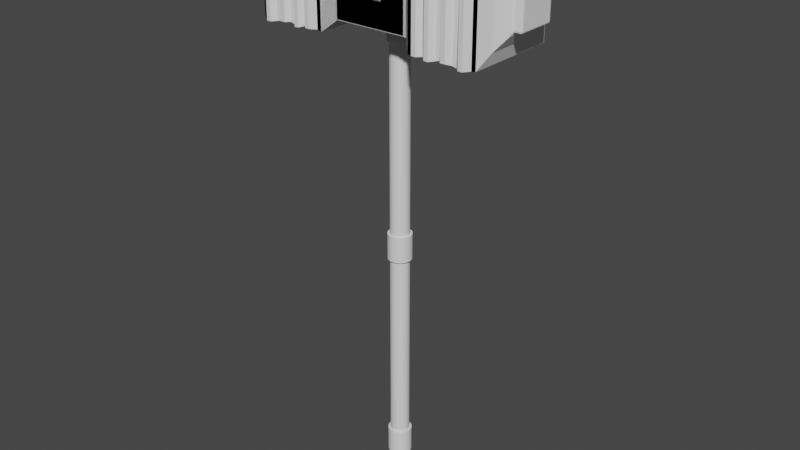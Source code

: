 # Source: hammer.blend  (saved by Blender 3.5.10; exported with 4.5.12 LTS)
import bpy
from mathutils import Matrix  # noqa: F401  (used for matrix-valued properties, if any)

bpy.ops.wm.read_factory_settings(use_empty=True)
scene = bpy.context.scene
scene.name = 'Scene'

# ---- world
world_world = bpy.data.worlds.new('World'); scene.world = world_world
world_world.use_nodes = True; world_world.node_tree.nodes.clear()
_N = world_world.node_tree.nodes; _L = world_world.node_tree.links
n0 = _N.new('ShaderNodeOutputWorld'); n0.name = 'World Output'; n0.location = (300, 300)
n1 = _N.new('ShaderNodeBackground'); n1.name = 'Background'; n1.location = (10, 300)
n1.inputs[0].default_value = (0.05088, 0.05088, 0.05088, 1.0)
_L.new(n1.outputs[0], n0.inputs[0])
n0.is_active_output = True
world_world.color = (0.05088, 0.05088, 0.05088)
world_world.use_sun_shadow = False
world_world.sun_shadow_jitter_overblur = 0.0

# ---- meshes
me_cylinder = bpy.data.meshes.new('Cylinder')
me_cylinder.from_pydata([(0.0, 1.0, -1.0), (0.0, 1.0, 1.0), (0.1951, 0.9808, -1.0), (0.1951, 0.9808, 1.0), (0.3827, 0.9239, -1.0), (0.3827, 0.9239, 1.0), (0.5556, 0.8315, -1.0), (0.5556, 0.8315, 1.0), (0.7071, 0.7071, -1.0), (0.7071, 0.7071, 1.0), (0.8315, 0.5556, -1.0), (0.8315, 0.5556, 1.0), (0.9239, 0.3827, -1.0), (0.9239, 0.3827, 1.0), (0.9808, 0.1951, -1.0), (0.9808, 0.1951, 1.0), (1.0, 0.0, -1.0), (1.0, 0.0, 1.0), (0.9808, -0.1951, -1.0), (0.9808, -0.1951, 1.0), (0.9239, -0.3827, -1.0), (0.9239, -0.3827, 1.0), (0.8315, -0.5556, -1.0), (0.8315, -0.5556, 1.0), (0.7071, -0.7071, -1.0), (0.7071, -0.7071, 1.0), (0.5556, -0.8315, -1.0), (0.5556, -0.8315, 1.0), (0.3827, -0.9239, -1.0), (0.3827, -0.9239, 1.0), (0.1951, -0.9808, -1.0), (0.1951, -0.9808, 1.0), (0.0, -1.0, -1.0), (0.0, -1.0, 1.0), (-0.1951, -0.9808, -1.0), (-0.1951, -0.9808, 1.0), (-0.3827, -0.9239, -1.0), (-0.3827, -0.9239, 1.0), (-0.5556, -0.8315, -1.0), (-0.5556, -0.8315, 1.0), (-0.7071, -0.7071, -1.0), (-0.7071, -0.7071, 1.0), (-0.8315, -0.5556, -1.0), (-0.8315, -0.5556, 1.0), (-0.9239, -0.3827, -1.0), (-0.9239, -0.3827, 1.0), (-0.9808, -0.1951, -1.0), (-0.9808, -0.1951, 1.0), (-1.0, 0.0, -1.0), (-1.0, 0.0, 1.0), (-0.9808, 0.1951, -1.0), (-0.9808, 0.1951, 1.0), (-0.9239, 0.3827, -1.0), (-0.9239, 0.3827, 1.0), (-0.8315, 0.5556, -1.0), (-0.8315, 0.5556, 1.0), (-0.7071, 0.7071, -1.0), (-0.7071, 0.7071, 1.0), (-0.5556, 0.8315, -1.0), (-0.5556, 0.8315, 1.0), (-0.3827, 0.9239, -1.0), (-0.3827, 0.9239, 1.0), (-0.1951, 0.9808, -1.0), (-0.1951, 0.9808, 1.0), (-5.031e-07, 0.4169, -1.043), (0.08133, 0.4089, -1.043), (0.1595, 0.3852, -1.043), (0.2316, 0.3466, -1.043), (0.2948, 0.2948, -1.043), (0.3466, 0.2316, -1.043), (0.3852, 0.1595, -1.043), (0.4089, 0.08133, -1.043), (0.4169, -2.715e-09, -1.043), (0.4089, -0.08133, -1.043), (0.3852, -0.1595, -1.043), (0.3466, -0.2316, -1.043), (0.2948, -0.2948, -1.043), (0.2316, -0.3466, -1.043), (0.1595, -0.3852, -1.043), (0.08133, -0.4089, -1.043), (-5.031e-07, -0.4169, -1.043), (-0.08133, -0.4089, -1.043), (-0.1595, -0.3852, -1.043), (-0.2316, -0.3466, -1.043), (-0.2948, -0.2948, -1.043), (-0.3466, -0.2316, -1.043), (-0.3852, -0.1595, -1.043), (-0.4089, -0.08133, -1.043), (-0.4169, -2.715e-09, -1.043), (-0.4089, 0.08133, -1.043), (-0.3852, 0.1595, -1.043), (-0.3466, 0.2316, -1.043), (-0.2948, 0.2948, -1.043), (-0.2316, 0.3466, -1.043), (-0.1595, 0.3852, -1.043), (-0.08133, 0.4089, -1.043)], [], [(0, 1, 3, 2), (2, 3, 5, 4), (4, 5, 7, 6), (6, 7, 9, 8), (8, 9, 11, 10), (10, 11, 13, 12), (12, 13, 15, 14), (14, 15, 17, 16), (16, 17, 19, 18), (18, 19, 21, 20), (20, 21, 23, 22), (22, 23, 25, 24), (24, 25, 27, 26), (26, 27, 29, 28), (28, 29, 31, 30), (30, 31, 33, 32), (32, 33, 35, 34), (34, 35, 37, 36), (36, 37, 39, 38), (38, 39, 41, 40), (40, 41, 43, 42), (42, 43, 45, 44), (44, 45, 47, 46), (46, 47, 49, 48), (48, 49, 51, 50), (50, 51, 53, 52), (52, 53, 55, 54), (54, 55, 57, 56), (56, 57, 59, 58), (58, 59, 61, 60), (3, 1, 63, 61, 59, 57, 55, 53, 51, 49, 47, 45, 43, 41, 39, 37, 35, 33, 31, 29, 27, 25, 23, 21, 19, 17, 15, 13, 11, 9, 7, 5), (60, 61, 63, 62), (62, 63, 1, 0), (10, 12, 70, 69), (64, 65, 66, 67, 68, 69, 70, 71, 72, 73, 74, 75, 76, 77, 78, 79, 80, 81, 82, 83, 84, 85, 86, 87, 88, 89, 90, 91, 92, 93, 94, 95), (28, 30, 79, 78), (46, 48, 88, 87), (2, 4, 66, 65), (20, 22, 75, 74), (38, 40, 84, 83), (56, 58, 93, 92), (12, 14, 71, 70), (30, 32, 80, 79), (48, 50, 89, 88), (4, 6, 67, 66), (22, 24, 76, 75), (40, 42, 85, 84), (58, 60, 94, 93), (14, 16, 72, 71), (32, 34, 81, 80), (50, 52, 90, 89), (6, 8, 68, 67), (24, 26, 77, 76), (42, 44, 86, 85), (60, 62, 95, 94), (16, 18, 73, 72), (34, 36, 82, 81), (52, 54, 91, 90), (8, 10, 69, 68), (26, 28, 78, 77), (0, 2, 65, 64), (44, 46, 87, 86), (62, 0, 64, 95), (18, 20, 74, 73), (36, 38, 83, 82), (54, 56, 92, 91)])
_uv = me_cylinder.uv_layers.new(name='UVMap')
_uv.uv.foreach_set('vector', [1.0, 0.5, 1.0, 1.0, 0.9688, 1.0, 0.9688, 0.5, 0.9688, 0.5, 0.9688, 1.0, 0.9375, 1.0, 0.9375, 0.5, 0.9375, 0.5, 0.9375, 1.0, 0.9062, 1.0, 0.9062, 0.5, 0.9062, 0.5, 0.9062, 1.0, 0.875, 1.0, 0.875, 0.5, 0.875, 0.5, 0.875, 1.0, 0.8438, 1.0, 0.8438, 0.5, 0.8438, 0.5, 0.8438, 1.0, 0.8125, 1.0, 0.8125, 0.5, 0.8125, 0.5, 0.8125, 1.0, 0.7812, 1.0, 0.7812, 0.5, 0.7812, 0.5, 0.7812, 1.0, 0.75, 1.0, 0.75, 0.5, 0.75, 0.5, 0.75, 1.0, 0.7188, 1.0, 0.7188, 0.5, 0.7188, 0.5, 0.7188, 1.0, 0.6875, 1.0, 0.6875, 0.5, 0.6875, 0.5, 0.6875, 1.0, 0.6562, 1.0, 0.6562, 0.5, 0.6562, 0.5, 0.6562, 1.0, 0.625, 1.0, 0.625, 0.5, 0.625, 0.5, 0.625, 1.0, 0.5938, 1.0, 0.5938, 0.5, 0.5938, 0.5, 0.5938, 1.0, 0.5625, 1.0, 0.5625, 0.5, 0.5625, 0.5, 0.5625, 1.0, 0.5312, 1.0, 0.5312, 0.5, 0.5312, 0.5, 0.5312, 1.0, 0.5, 1.0, 0.5, 0.5, 0.5, 0.5, 0.5, 1.0, 0.4688, 1.0, 0.4688, 0.5, 0.4688, 0.5, 0.4688, 1.0, 0.4375, 1.0, 0.4375, 0.5, 0.4375, 0.5, 0.4375, 1.0, 0.4062, 1.0, 0.4062, 0.5, 0.4062, 0.5, 0.4062, 1.0, 0.375, 1.0, 0.375, 0.5, 0.375, 0.5, 0.375, 1.0, 0.3438, 1.0, 0.3438, 0.5, 0.3438, 0.5, 0.3438, 1.0, 0.3125, 1.0, 0.3125, 0.5, 0.3125, 0.5, 0.3125, 1.0, 0.2812, 1.0, 0.2812, 0.5, 0.2812, 0.5, 0.2812, 1.0, 0.25, 1.0, 0.25, 0.5, 0.25, 0.5, 0.25, 1.0, 0.2188, 1.0, 0.2188, 0.5, 0.2188, 0.5, 0.2188, 1.0, 0.1875, 1.0, 0.1875, 0.5, 0.1875, 0.5, 0.1875, 1.0, 0.1562, 1.0, 0.1562, 0.5, 0.1562, 0.5, 0.1562, 1.0, 0.125, 1.0, 0.125, 0.5, 0.125, 0.5, 0.125, 1.0, 0.09375, 1.0, 0.09375, 0.5, 0.09375, 0.5, 0.09375, 1.0, 0.0625, 1.0, 0.0625, 0.5, 0.2968, 0.4854, 0.25, 0.49, 0.2032, 0.4854, 0.1582, 0.4717, 0.1167, 0.4496, 0.08029, 0.4197, 0.05045, 0.3833, 0.02827, 0.3418, 0.01461, 0.2968, 0.01, 0.25, 0.01461, 0.2032, 0.02827, 0.1582, 0.05045, 0.1167, 0.08029, 0.08029, 0.1167, 0.05045, 0.1582, 0.02827, 0.2032, 0.01461, 0.25, 0.01, 0.2968, 0.01461, 0.3418, 0.02827, 0.3833, 0.05045, 0.4197, 0.08029, 0.4496, 0.1167, 0.4717, 0.1582, 0.4854, 0.2032, 0.49, 0.25, 0.4854, 0.2968, 0.4717, 0.3418, 0.4496, 0.3833, 0.4197, 0.4197, 0.3833, 0.4496, 0.3418, 0.4717, 0.0625, 0.5, 0.0625, 1.0, 0.03125, 1.0, 0.03125, 0.5, 0.03125, 0.5, 0.03125, 1.0, 0.0, 1.0, 0.0, 0.5, 0.8438, 0.5, 0.8125, 0.5, 0.8125, 0.5, 0.8438, 0.5, 0.75, 0.49, 0.7968, 0.4854, 0.8418, 0.4717, 0.8833, 0.4496, 0.9197, 0.4197, 0.9496, 0.3833, 0.9717, 0.3418, 0.9854, 0.2968, 0.99, 0.25, 0.9854, 0.2032, 0.9717, 0.1582, 0.9496, 0.1167, 0.9197, 0.08029, 0.8833, 0.05045, 0.8418, 0.02827, 0.7968, 0.01461, 0.75, 0.01, 0.7032, 0.01461, 0.6582, 0.02827, 0.6167, 0.05045, 0.5803, 0.08029, 0.5504, 0.1167, 0.5283, 0.1582, 0.5146, 0.2032, 0.51, 0.25, 0.5146, 0.2968, 0.5283, 0.3418, 0.5504, 0.3833, 0.5803, 0.4197, 0.6167, 0.4496, 0.6582, 0.4717, 0.7032, 0.4854, 0.5625, 0.5, 0.5312, 0.5, 0.5312, 0.5, 0.5625, 0.5, 0.2812, 0.5, 0.25, 0.5, 0.25, 0.5, 0.2812, 0.5, 0.9688, 0.5, 0.9375, 0.5, 0.9375, 0.5, 0.9688, 0.5, 0.6875, 0.5, 0.6562, 0.5, 0.6562, 0.5, 0.6875, 0.5, 0.4062, 0.5, 0.375, 0.5, 0.375, 0.5, 0.4062, 0.5, 0.125, 0.5, 0.09375, 0.5, 0.09375, 0.5, 0.125, 0.5, 0.8125, 0.5, 0.7812, 0.5, 0.7812, 0.5, 0.8125, 0.5, 0.5312, 0.5, 0.5, 0.5, 0.5, 0.5, 0.5312, 0.5, 0.25, 0.5, 0.2188, 0.5, 0.2188, 0.5, 0.25, 0.5, 0.9375, 0.5, 0.9062, 0.5, 0.9062, 0.5, 0.9375, 0.5, 0.6562, 0.5, 0.625, 0.5, 0.625, 0.5, 0.6562, 0.5, 0.375, 0.5, 0.3438, 0.5, 0.3438, 0.5, 0.375, 0.5, 0.09375, 0.5, 0.0625, 0.5, 0.0625, 0.5, 0.09375, 0.5, 0.7812, 0.5, 0.75, 0.5, 0.75, 0.5, 0.7812, 0.5, 0.5, 0.5, 0.4688, 0.5, 0.4688, 0.5, 0.5, 0.5, 0.2188, 0.5, 0.1875, 0.5, 0.1875, 0.5, 0.2188, 0.5, 0.9062, 0.5, 0.875, 0.5, 0.875, 0.5, 0.9062, 0.5, 0.625, 0.5, 0.5938, 0.5, 0.5938, 0.5, 0.625, 0.5, 0.3438, 0.5, 0.3125, 0.5, 0.3125, 0.5, 0.3438, 0.5, 0.0625, 0.5, 0.03125, 0.5, 0.03125, 0.5, 0.0625, 0.5, 0.75, 0.5, 0.7188, 0.5, 0.7188, 0.5, 0.75, 0.5, 0.4688, 0.5, 0.4375, 0.5, 0.4375, 0.5, 0.4688, 0.5, 0.1875, 0.5, 0.1562, 0.5, 0.1562, 0.5, 0.1875, 0.5, 0.875, 0.5, 0.8438, 0.5, 0.8438, 0.5, 0.875, 0.5, 0.5938, 0.5, 0.5625, 0.5, 0.5625, 0.5, 0.5938, 0.5, 1.0, 0.5, 0.9688, 0.5, 0.9688, 0.5, 1.0, 0.5, 0.3125, 0.5, 0.2812, 0.5, 0.2812, 0.5, 0.3125, 0.5, 0.03125, 0.5, 0.0, 0.5, 0.0, 0.5, 0.03125, 0.5, 0.7188, 0.5, 0.6875, 0.5, 0.6875, 0.5, 0.7188, 0.5, 0.4375, 0.5, 0.4062, 0.5, 0.4062, 0.5, 0.4375, 0.5, 0.1562, 0.5, 0.125, 0.5, 0.125, 0.5, 0.1562, 0.5])
me_cylinder.update()
me_cube_001 = bpy.data.meshes.new('Cube.001')
me_cube_001.from_pydata([(-0.7972, -0.7972, -0.7972), (-0.7972, -0.7972, 0.7972), (-0.7972, 0.7972, -0.7972), (-0.7972, 0.7972, 0.7972), (0.7972, -0.7972, -0.7972), (0.7972, -0.7972, 0.7972), (0.7972, 0.7972, -0.7972), (0.7972, 0.7972, 0.7972), (-1.0, 1.0, -1.0), (-1.0, -1.0, -1.0), (-1.0, -1.0, 1.0), (-1.0, 1.0, 1.0), (1.0, 1.0, 1.0), (1.0, 1.0, -1.0), (1.0, -1.0, -1.0), (1.0, -1.0, 1.0), (-1.0, 1.0, -1.0), (-1.0, -1.0, -1.0), (-1.0, -1.0, 1.0), (-1.0, 1.0, 1.0), (1.0, 1.0, 1.0), (1.0, 1.0, -1.0), (1.0, -1.0, -1.0), (1.0, -1.0, 1.0), (-1.0, 1.0, -1.0), (-1.0, -1.0, -1.0), (-1.0, -1.0, 1.0), (-1.0, 1.0, 1.0), (-1.0, 1.0, -1.0), (-1.0, -1.0, -1.0), (-1.0, -1.0, 1.0), (-1.0, 1.0, 1.0), (-1.0, 1.0, -1.0), (-1.0, -1.0, -1.0), (-1.0, -1.0, 1.0), (-1.0, 1.0, 1.0), (-1.0, 1.0, -1.0), (-1.0, -1.0, -1.0), (-1.0, -1.0, 1.0), (-1.0, 1.0, 1.0), (-1.0, 1.0, -1.0), (-1.0, -1.0, -1.0), (-1.0, -1.0, 1.0), (-1.0, 1.0, 1.0), (-1.0, 1.0, -1.0), (-1.0, -1.0, -1.0), (-1.0, -1.0, 1.0), (-1.0, 1.0, 1.0), (-2.419, 1.0, -0.99), (-2.419, -1.0, -0.99), (-2.419, -1.0, 0.977), (-2.419, 1.0, 0.977), (-2.528, -0.7232, -0.7232), (-2.528, 0.7232, -0.7232), (-2.528, -0.7232, 0.7232), (-2.528, 0.7232, 0.7232), (-2.696, 0.4712, -0.4712), (-2.72, 0.4079, -0.4316), (-2.72, 0.4171, -0.4248), (-2.72, 0.4316, -0.4079), (-2.72, 0.4248, -0.4171), (-2.703, 0.4417, -0.4486), (-2.703, 0.4486, -0.4417), (-2.708, 0.4326, -0.4326), (-2.696, -0.4712, -0.4712), (-2.72, -0.4079, -0.4316), (-2.72, -0.4171, -0.4248), (-2.703, -0.4486, -0.4417), (-2.703, -0.4417, -0.4486), (-2.708, -0.4326, -0.4326), (-2.72, -0.4316, -0.4079), (-2.72, -0.4248, -0.4171), (-2.696, -0.4712, 0.4712), (-2.72, -0.4316, 0.4079), (-2.72, -0.4248, 0.4171), (-2.703, -0.4417, 0.4486), (-2.703, -0.4486, 0.4417), (-2.708, -0.4326, 0.4326), (-2.72, -0.4079, 0.4316), (-2.72, -0.4171, 0.4248), (-2.696, 0.4712, 0.4712), (-2.72, 0.4079, 0.4316), (-2.72, 0.4171, 0.4248), (-2.703, 0.4486, 0.4417), (-2.703, 0.4417, 0.4486), (-2.708, 0.4326, 0.4326), (-2.72, 0.4316, 0.4079), (-2.72, 0.4248, 0.4171), (-2.862, -0.4126, 0.4006), (-2.862, -0.4006, 0.4126), (-2.874, -0.4006, 0.4006)], [], [(5, 4, 14, 15), (2, 0, 9, 8), (10, 11, 19, 18), (17, 18, 26, 25), (4, 6, 13, 14), (3, 2, 8, 11), (0, 1, 10, 9), (7, 5, 15, 12), (6, 7, 12, 13), (1, 3, 11, 10), (19, 16, 24, 27), (8, 9, 17, 16), (11, 8, 16, 19), (9, 10, 18, 17), (21, 20, 23, 22), (27, 24, 28, 31), (12, 15, 23, 20), (13, 12, 20, 21), (18, 19, 27, 26), (15, 14, 22, 23), (16, 17, 25, 24), (14, 13, 21, 22), (30, 31, 35, 34), (25, 26, 30, 29), (26, 27, 31, 30), (24, 25, 29, 28), (35, 32, 36, 39), (28, 29, 33, 32), (31, 28, 32, 35), (29, 30, 34, 33), (38, 39, 43, 42), (33, 34, 38, 37), (34, 35, 39, 38), (32, 33, 37, 36), (42, 43, 47, 46), (36, 37, 41, 40), (39, 36, 40, 43), (37, 38, 42, 41), (40, 41, 45, 44), (43, 40, 44, 47), (41, 42, 46, 45), (48, 49, 52, 53), (49, 50, 54, 52), (50, 51, 55, 54), (51, 48, 53, 55), (80, 72, 54, 55), (64, 56, 53, 52), (56, 80, 55, 53), (72, 64, 52, 54), (59, 62, 63, 60), (56, 61, 63, 62), (61, 57, 58, 63), (58, 60, 63), (65, 68, 69, 66), (64, 67, 69, 68), (67, 70, 71, 69), (66, 69, 71), (73, 76, 77, 74), (72, 75, 77, 76), (75, 78, 79, 77), (74, 77, 79), (81, 84, 85, 82), (80, 83, 85, 84), (83, 86, 87, 85), (82, 85, 87), (88, 89, 90), (65, 57, 61, 68), (68, 61, 56, 64), (73, 70, 67, 76), (76, 67, 64, 72), (81, 78, 75, 84), (84, 75, 72, 80), (59, 86, 83, 62), (62, 83, 80, 56)])
_uv = me_cube_001.uv_layers.new(name='UVMap')
_uv.uv.foreach_set('vector', [0.625, 0.75, 0.375, 0.75, 0.375, 0.75, 0.625, 0.75, 0.125, 0.5, 0.125, 0.75, 0.125, 0.75, 0.125, 0.5, 0.875, 0.75, 0.875, 0.5, 0.875, 0.5, 0.875, 0.75, 0.375, 1.0, 0.625, 1.0, 0.625, 1.0, 0.375, 1.0, 0.375, 0.75, 0.375, 0.5, 0.375, 0.5, 0.375, 0.75, 0.625, 0.25, 0.375, 0.25, 0.375, 0.25, 0.625, 0.25, 0.375, 1.0, 0.625, 1.0, 0.625, 1.0, 0.375, 1.0, 0.625, 0.5, 0.625, 0.75, 0.625, 0.75, 0.625, 0.5, 0.375, 0.5, 0.625, 0.5, 0.625, 0.5, 0.375, 0.5, 0.875, 0.75, 0.875, 0.5, 0.875, 0.5, 0.875, 0.75, 0.625, 0.25, 0.375, 0.25, 0.375, 0.25, 0.625, 0.25, 0.125, 0.5, 0.125, 0.75, 0.125, 0.75, 0.125, 0.5, 0.625, 0.25, 0.375, 0.25, 0.375, 0.25, 0.625, 0.25, 0.375, 1.0, 0.625, 1.0, 0.625, 1.0, 0.375, 1.0, 0.375, 0.5, 0.625, 0.5, 0.625, 0.75, 0.375, 0.75, 0.625, 0.25, 0.375, 0.25, 0.375, 0.25, 0.625, 0.25, 0.625, 0.5, 0.625, 0.75, 0.625, 0.75, 0.625, 0.5, 0.375, 0.5, 0.625, 0.5, 0.625, 0.5, 0.375, 0.5, 0.875, 0.75, 0.875, 0.5, 0.875, 0.5, 0.875, 0.75, 0.625, 0.75, 0.375, 0.75, 0.375, 0.75, 0.625, 0.75, 0.125, 0.5, 0.125, 0.75, 0.125, 0.75, 0.125, 0.5, 0.375, 0.75, 0.375, 0.5, 0.375, 0.5, 0.375, 0.75, 0.875, 0.75, 0.875, 0.5, 0.875, 0.5, 0.875, 0.75, 0.375, 1.0, 0.625, 1.0, 0.625, 1.0, 0.375, 1.0, 0.875, 0.75, 0.875, 0.5, 0.875, 0.5, 0.875, 0.75, 0.125, 0.5, 0.125, 0.75, 0.125, 0.75, 0.125, 0.5, 0.625, 0.25, 0.375, 0.25, 0.375, 0.25, 0.625, 0.25, 0.125, 0.5, 0.125, 0.75, 0.125, 0.75, 0.125, 0.5, 0.625, 0.25, 0.375, 0.25, 0.375, 0.25, 0.625, 0.25, 0.375, 1.0, 0.625, 1.0, 0.625, 1.0, 0.375, 1.0, 0.875, 0.75, 0.875, 0.5, 0.875, 0.5, 0.875, 0.75, 0.375, 1.0, 0.625, 1.0, 0.625, 1.0, 0.375, 1.0, 0.875, 0.75, 0.875, 0.5, 0.875, 0.5, 0.875, 0.75, 0.125, 0.5, 0.125, 0.75, 0.125, 0.75, 0.125, 0.5, 0.875, 0.75, 0.875, 0.5, 0.875, 0.5, 0.875, 0.75, 0.125, 0.5, 0.125, 0.75, 0.125, 0.75, 0.125, 0.5, 0.625, 0.25, 0.375, 0.25, 0.375, 0.25, 0.625, 0.25, 0.375, 1.0, 0.625, 1.0, 0.625, 1.0, 0.375, 1.0, 0.125, 0.5, 0.125, 0.75, 0.125, 0.75, 0.125, 0.5, 0.625, 0.25, 0.375, 0.25, 0.375, 0.25, 0.625, 0.25, 0.375, 1.0, 0.625, 1.0, 0.625, 1.0, 0.375, 1.0, 0.375, 0.25, 0.375, 0.0, 0.4096, 0.0346, 0.4096, 0.2154, 0.375, 0.0, 0.625, 0.0, 0.5904, 0.0346, 0.4096, 0.0346, 0.625, 0.0, 0.625, 0.25, 0.5904, 0.2154, 0.5904, 0.0346, 0.625, 0.25, 0.375, 0.25, 0.4096, 0.2154, 0.5904, 0.2154, 0.5589, 0.1839, 0.5589, 0.0661, 0.5904, 0.0346, 0.5904, 0.2154, 0.4411, 0.0661, 0.4411, 0.1839, 0.4096, 0.2154, 0.4096, 0.0346, 0.4411, 0.1839, 0.5589, 0.1839, 0.5904, 0.2154, 0.4096, 0.2154, 0.5589, 0.0661, 0.4411, 0.0661, 0.4096, 0.0346, 0.5904, 0.0346, 0.449, 0.1781, 0.4448, 0.1811, 0.4459, 0.1791, 0.4479, 0.1781, 0.4411, 0.1839, 0.4439, 0.1802, 0.4459, 0.1791, 0.4448, 0.1811, 0.4439, 0.1802, 0.4469, 0.176, 0.4469, 0.1771, 0.4459, 0.1791, 0.4469, 0.1771, 0.4479, 0.1781, 0.4459, 0.1791, 0.4469, 0.07401, 0.4439, 0.06978, 0.4459, 0.07092, 0.4469, 0.07287, 0.4411, 0.0661, 0.4448, 0.06893, 0.4459, 0.07092, 0.4439, 0.06978, 0.4448, 0.06893, 0.449, 0.0719, 0.4479, 0.0719, 0.4459, 0.07092, 0.4469, 0.07287, 0.4459, 0.07092, 0.4479, 0.0719, 0.551, 0.0719, 0.5552, 0.06893, 0.5541, 0.07092, 0.5521, 0.0719, 0.5589, 0.0661, 0.5561, 0.06978, 0.5541, 0.07092, 0.5552, 0.06893, 0.5561, 0.06978, 0.5531, 0.07401, 0.5531, 0.07287, 0.5541, 0.07092, 0.5521, 0.0719, 0.5541, 0.07092, 0.5531, 0.07287, 0.5531, 0.176, 0.5561, 0.1802, 0.5541, 0.1791, 0.5531, 0.1771, 0.5589, 0.1839, 0.5552, 0.1811, 0.5541, 0.1791, 0.5561, 0.1802, 0.5552, 0.1811, 0.551, 0.1781, 0.5521, 0.1781, 0.5541, 0.1791, 0.5531, 0.1771, 0.5541, 0.1791, 0.5521, 0.1781, 0.5501, 0.0719, 0.5531, 0.07493, 0.5501, 0.07493, 0.4469, 0.07401, 0.4469, 0.176, 0.4439, 0.1802, 0.4439, 0.06978, 0.4439, 0.06978, 0.4439, 0.1802, 0.4411, 0.1839, 0.4411, 0.0661, 0.551, 0.0719, 0.449, 0.0719, 0.4448, 0.06893, 0.5552, 0.06893, 0.5552, 0.06893, 0.4448, 0.06893, 0.4411, 0.0661, 0.5589, 0.0661, 0.5531, 0.176, 0.5531, 0.07401, 0.5561, 0.06978, 0.5561, 0.1802, 0.5561, 0.1802, 0.5561, 0.06978, 0.5589, 0.0661, 0.5589, 0.1839, 0.449, 0.1781, 0.551, 0.1781, 0.5552, 0.1811, 0.4448, 0.1811, 0.4448, 0.1811, 0.5552, 0.1811, 0.5589, 0.1839, 0.4411, 0.1839])
me_cube_001.update()
me_cube_002 = bpy.data.meshes.new('Cube.002')
me_cube_002.from_pydata([(-2.886, -0.3784, -0.3784), (-2.886, 0.3784, -0.3784), (-2.886, -0.3784, 0.3784), (-2.886, 0.3784, 0.3784)], [], [(0, 2, 3, 1)])
_uv = me_cube_002.uv_layers.new(name='UVMap')
_uv.uv.foreach_set('vector', [0.4527, 0.0777, 0.5473, 0.0777, 0.5473, 0.1723, 0.4527, 0.1723])
me_cube_002.update()
me_cube_003 = bpy.data.meshes.new('Cube.003')
me_cube_003.from_pydata([(-2.742, 0.3784, -0.4248), (-2.742, 0.4248, -0.3784), (-2.742, 0.4012, -0.4179), (-2.72, 0.4079, -0.4316), (-2.72, 0.4171, -0.4248), (-2.72, 0.4316, -0.4079), (-2.742, 0.4179, -0.4012), (-2.72, 0.4248, -0.4171), (-2.742, -0.3784, -0.4248), (-2.742, -0.4248, -0.3784), (-2.72, -0.4079, -0.4316), (-2.742, -0.4012, -0.4179), (-2.72, -0.4171, -0.4248), (-2.742, -0.4179, -0.4012), (-2.72, -0.4316, -0.4079), (-2.72, -0.4248, -0.4171), (-2.742, -0.4248, 0.3784), (-2.742, -0.3784, 0.4248), (-2.72, -0.4316, 0.4079), (-2.742, -0.4179, 0.4012), (-2.72, -0.4248, 0.4171), (-2.742, -0.4012, 0.4179), (-2.72, -0.4079, 0.4316), (-2.72, -0.4171, 0.4248), (-2.742, 0.3784, 0.4248), (-2.742, 0.4248, 0.3784), (-2.72, 0.4079, 0.4316), (-2.742, 0.4012, 0.4179), (-2.72, 0.4171, 0.4248), (-2.742, 0.4179, 0.4012), (-2.72, 0.4316, 0.4079), (-2.72, 0.4248, 0.4171), (-2.839, -0.3784, -0.4248), (-2.839, -0.4248, -0.3784), (-2.886, -0.3784, -0.3784), (-2.839, -0.4016, -0.4186), (-2.862, -0.3784, -0.4186), (-2.862, -0.4006, -0.4126), (-2.862, -0.4186, -0.3784), (-2.839, -0.4186, -0.4016), (-2.862, -0.4126, -0.4006), (-2.88, -0.3784, -0.4016), (-2.88, -0.4016, -0.3784), (-2.874, -0.4006, -0.4006), (-2.839, 0.3784, -0.4248), (-2.886, 0.3784, -0.3784), (-2.839, 0.4248, -0.3784), (-2.862, 0.3784, -0.4186), (-2.839, 0.4016, -0.4186), (-2.862, 0.4006, -0.4126), (-2.88, 0.4016, -0.3784), (-2.88, 0.3784, -0.4016), (-2.874, 0.4006, -0.4006), (-2.839, 0.4186, -0.4016), (-2.862, 0.4186, -0.3784), (-2.862, 0.4126, -0.4006), (-2.839, -0.4248, 0.3784), (-2.839, -0.3784, 0.4248), (-2.886, -0.3784, 0.3784), (-2.839, -0.4186, 0.4016), (-2.862, -0.4186, 0.3784), (-2.862, -0.4126, 0.4006), (-2.862, -0.3784, 0.4186), (-2.839, -0.4016, 0.4186), (-2.862, -0.4006, 0.4126), (-2.88, -0.4016, 0.3784), (-2.88, -0.3784, 0.4016), (-2.874, -0.4006, 0.4006), (-2.839, 0.3784, 0.4248), (-2.839, 0.4248, 0.3784), (-2.886, 0.3784, 0.3784), (-2.839, 0.4016, 0.4186), (-2.862, 0.3784, 0.4186), (-2.862, 0.4006, 0.4126), (-2.862, 0.4186, 0.3784), (-2.839, 0.4186, 0.4016), (-2.862, 0.4126, 0.4006), (-2.88, 0.3784, 0.4016), (-2.88, 0.4016, 0.3784), (-2.874, 0.4006, 0.4006)], [], [(25, 1, 46, 69), (17, 24, 68, 57), (9, 16, 56, 33), (0, 2, 4, 3), (2, 6, 7, 4), (1, 5, 7, 6), (8, 10, 12, 11), (9, 13, 15, 14), (13, 11, 12, 15), (16, 18, 20, 19), (17, 21, 23, 22), (21, 19, 20, 23), (24, 26, 28, 27), (25, 29, 31, 30), (29, 27, 28, 31), (32, 35, 37, 36), (35, 39, 40, 37), (33, 38, 40, 39), (38, 42, 43, 40), (34, 41, 43, 42), (41, 36, 37, 43), (37, 40, 43), (44, 47, 49, 48), (47, 51, 52, 49), (45, 50, 52, 51), (50, 54, 55, 52), (46, 53, 55, 54), (53, 48, 49, 55), (49, 52, 55), (56, 59, 61, 60), (59, 63, 64, 61), (57, 62, 64, 63), (62, 66, 67, 64), (58, 65, 67, 66), (65, 60, 61, 67), (68, 71, 73, 72), (71, 75, 76, 73), (69, 74, 76, 75), (74, 78, 79, 76), (70, 77, 79, 78), (77, 72, 73, 79), (73, 76, 79), (8, 0, 3, 10), (16, 9, 14, 18), (24, 17, 22, 26), (1, 25, 30, 5), (34, 45, 51, 41), (41, 51, 47, 36), (36, 47, 44, 32), (58, 34, 42, 65), (65, 42, 38, 60), (60, 38, 33, 56), (70, 58, 66, 77), (77, 66, 62, 72), (72, 62, 57, 68), (45, 70, 78, 50), (50, 78, 74, 54), (54, 74, 69, 46), (25, 69, 75, 29), (29, 75, 71, 27), (27, 71, 68, 24), (56, 16, 19, 59), (59, 19, 21, 63), (63, 21, 17, 57), (9, 33, 39, 13), (13, 39, 35, 11), (11, 35, 32, 8), (46, 1, 6, 53), (53, 6, 2, 48), (48, 2, 0, 44), (0, 8, 32, 44)])
_uv = me_cube_003.uv_layers.new(name='UVMap')
_uv.uv.foreach_set('vector', [0.5473, 0.1781, 0.4527, 0.1781, 0.4527, 0.1781, 0.5473, 0.1781, 0.5531, 0.0777, 0.5531, 0.1723, 0.5531, 0.1723, 0.5531, 0.0777, 0.4527, 0.0719, 0.5473, 0.0719, 0.5473, 0.0719, 0.4527, 0.0719, 0.4469, 0.1723, 0.4469, 0.1751, 0.4469, 0.1771, 0.4469, 0.176, 0.4469, 0.1751, 0.4499, 0.1781, 0.4479, 0.1781, 0.4469, 0.1771, 0.4527, 0.1781, 0.449, 0.1781, 0.4479, 0.1781, 0.4499, 0.1781, 0.4469, 0.0777, 0.4469, 0.07401, 0.4469, 0.07287, 0.4469, 0.07485, 0.4527, 0.0719, 0.4499, 0.0719, 0.4479, 0.0719, 0.449, 0.0719, 0.4499, 0.0719, 0.4469, 0.07485, 0.4469, 0.07287, 0.4479, 0.0719, 0.5473, 0.0719, 0.551, 0.0719, 0.5521, 0.0719, 0.5501, 0.0719, 0.5531, 0.0777, 0.5531, 0.07485, 0.5531, 0.07287, 0.5531, 0.07401, 0.5531, 0.07485, 0.5501, 0.0719, 0.5521, 0.0719, 0.5531, 0.07287, 0.5531, 0.1723, 0.5531, 0.176, 0.5531, 0.1771, 0.5531, 0.1751, 0.5473, 0.1781, 0.5501, 0.1781, 0.5521, 0.1781, 0.551, 0.1781, 0.5501, 0.1781, 0.5531, 0.1751, 0.5531, 0.1771, 0.5521, 0.1781, 0.4469, 0.0777, 0.4469, 0.0748, 0.4469, 0.07493, 0.4469, 0.0777, 0.4469, 0.0748, 0.4498, 0.0719, 0.4499, 0.0719, 0.4469, 0.07493, 0.4527, 0.0719, 0.4527, 0.0719, 0.4499, 0.0719, 0.4498, 0.0719, 0.4527, 0.0719, 0.4527, 0.0748, 0.4499, 0.07493, 0.4499, 0.0719, 0.4527, 0.0777, 0.4498, 0.0777, 0.4499, 0.07493, 0.4527, 0.0748, 0.4498, 0.0777, 0.4469, 0.0777, 0.4469, 0.07493, 0.4499, 0.07493, 0.4469, 0.07493, 0.4499, 0.0719, 0.4499, 0.07493, 0.4469, 0.1723, 0.4469, 0.1723, 0.4469, 0.1751, 0.4469, 0.1752, 0.4469, 0.1723, 0.4498, 0.1723, 0.4499, 0.1751, 0.4469, 0.1751, 0.4527, 0.1723, 0.4527, 0.1752, 0.4499, 0.1751, 0.4498, 0.1723, 0.4527, 0.1752, 0.4527, 0.1781, 0.4499, 0.1781, 0.4499, 0.1751, 0.4527, 0.1781, 0.4498, 0.1781, 0.4499, 0.1781, 0.4527, 0.1781, 0.4498, 0.1781, 0.4469, 0.1752, 0.4469, 0.1751, 0.4499, 0.1781, 0.4469, 0.1751, 0.4499, 0.1751, 0.4499, 0.1781, 0.5473, 0.0719, 0.5502, 0.0719, 0.5501, 0.0719, 0.5473, 0.0719, 0.5502, 0.0719, 0.5531, 0.0748, 0.5531, 0.07493, 0.5501, 0.0719, 0.5531, 0.0777, 0.5531, 0.0777, 0.5531, 0.07493, 0.5531, 0.0748, 0.5531, 0.0777, 0.5502, 0.0777, 0.5501, 0.07493, 0.5531, 0.07493, 0.5473, 0.0777, 0.5473, 0.0748, 0.5501, 0.07493, 0.5502, 0.0777, 0.5473, 0.0748, 0.5473, 0.0719, 0.5501, 0.0719, 0.5501, 0.07493, 0.5531, 0.1723, 0.5531, 0.1752, 0.5531, 0.1751, 0.5531, 0.1723, 0.5531, 0.1752, 0.5502, 0.1781, 0.5501, 0.1781, 0.5531, 0.1751, 0.5473, 0.1781, 0.5473, 0.1781, 0.5501, 0.1781, 0.5502, 0.1781, 0.5473, 0.1781, 0.5473, 0.1752, 0.5501, 0.1751, 0.5501, 0.1781, 0.5473, 0.1723, 0.5502, 0.1723, 0.5501, 0.1751, 0.5473, 0.1752, 0.5502, 0.1723, 0.5531, 0.1723, 0.5531, 0.1751, 0.5501, 0.1751, 0.5531, 0.1751, 0.5501, 0.1781, 0.5501, 0.1751, 0.4469, 0.0777, 0.4469, 0.1723, 0.4469, 0.176, 0.4469, 0.07401, 0.5473, 0.0719, 0.4527, 0.0719, 0.449, 0.0719, 0.551, 0.0719, 0.5531, 0.1723, 0.5531, 0.0777, 0.5531, 0.07401, 0.5531, 0.176, 0.4527, 0.1781, 0.5473, 0.1781, 0.551, 0.1781, 0.449, 0.1781, 0.4527, 0.0777, 0.4527, 0.1723, 0.4498, 0.1723, 0.4498, 0.0777, 0.4498, 0.0777, 0.4498, 0.1723, 0.4469, 0.1723, 0.4469, 0.0777, 0.4469, 0.0777, 0.4469, 0.1723, 0.4469, 0.1723, 0.4469, 0.0777, 0.5473, 0.0777, 0.4527, 0.0777, 0.4527, 0.0748, 0.5473, 0.0748, 0.5473, 0.0748, 0.4527, 0.0748, 0.4527, 0.0719, 0.5473, 0.0719, 0.5473, 0.0719, 0.4527, 0.0719, 0.4527, 0.0719, 0.5473, 0.0719, 0.5473, 0.1723, 0.5473, 0.0777, 0.5502, 0.0777, 0.5502, 0.1723, 0.5502, 0.1723, 0.5502, 0.0777, 0.5531, 0.0777, 0.5531, 0.1723, 0.5531, 0.1723, 0.5531, 0.0777, 0.5531, 0.0777, 0.5531, 0.1723, 0.4527, 0.1723, 0.5473, 0.1723, 0.5473, 0.1752, 0.4527, 0.1752, 0.4527, 0.1752, 0.5473, 0.1752, 0.5473, 0.1781, 0.4527, 0.1781, 0.4527, 0.1781, 0.5473, 0.1781, 0.5473, 0.1781, 0.4527, 0.1781, 0.5473, 0.1781, 0.5473, 0.1781, 0.5502, 0.1781, 0.5501, 0.1781, 0.5501, 0.1781, 0.5502, 0.1781, 0.5531, 0.1752, 0.5531, 0.1751, 0.5531, 0.1751, 0.5531, 0.1752, 0.5531, 0.1723, 0.5531, 0.1723, 0.5473, 0.0719, 0.5473, 0.0719, 0.5501, 0.0719, 0.5502, 0.0719, 0.5502, 0.0719, 0.5501, 0.0719, 0.5531, 0.07485, 0.5531, 0.0748, 0.5531, 0.0748, 0.5531, 0.07485, 0.5531, 0.0777, 0.5531, 0.0777, 0.4527, 0.0719, 0.4527, 0.0719, 0.4498, 0.0719, 0.4499, 0.0719, 0.4499, 0.0719, 0.4498, 0.0719, 0.4469, 0.0748, 0.4469, 0.07485, 0.4469, 0.07485, 0.4469, 0.0748, 0.4469, 0.0777, 0.4469, 0.0777, 0.4527, 0.1781, 0.4527, 0.1781, 0.4499, 0.1781, 0.4498, 0.1781, 0.4498, 0.1781, 0.4499, 0.1781, 0.4469, 0.1751, 0.4469, 0.1752, 0.4469, 0.1752, 0.4469, 0.1751, 0.4469, 0.1723, 0.4469, 0.1723, 0.4469, 0.1723, 0.4469, 0.0777, 0.4469, 0.0777, 0.4469, 0.1723])
me_cube_003.update()
me_cube_004 = bpy.data.meshes.new('Cube.004')
me_cube_004.from_pydata([(-1.0, 1.0, -1.0), (-1.0, -1.0, -1.0), (-1.0, -1.0, 1.0), (-1.0, 1.0, 1.0), (-2.419, 1.0, -0.99), (-2.419, -1.0, -0.99), (-2.419, -1.0, 0.977), (-2.419, 1.0, 0.977), (-1.71, 1.04, -0.9419), (-1.71, -1.0, -0.9419), (-1.71, 1.0, 0.9419), (-1.71, -1.0, 0.9419), (-2.064, -1.0, -0.9931), (-2.064, -1.0, 0.9898), (-2.064, 1.044, -0.9931), (-2.064, 1.0, 0.9898), (-1.355, 1.044, -0.9508), (-1.355, 1.05, 0.9508), (-1.355, -1.0, -0.9511), (-1.355, -1.0, 0.9511), (-2.242, -1.0, -1.0), (-2.242, -1.0, 1.0), (-2.242, 1.13, -1.0), (-2.242, 1.13, 1.0), (-1.887, 1.13, -0.9419), (-1.887, 1.13, 0.9419), (-1.887, -1.0, -0.9419), (-1.887, -1.0, 0.9419), (-1.532, -1.0, -0.9799), (-1.532, -1.0, 0.9835), (-1.532, 1.13, -0.9799), (-1.532, 1.13, 0.9835), (-1.177, 1.13, -0.9508), (-1.177, 1.13, 0.9508), (-1.177, -1.0, -0.9511), (-1.177, -1.0, 0.9511), (-1.443, 1.13, -0.9754), (-1.443, 1.13, 0.9754), (-1.444, -1.0, -0.9755), (-1.444, -1.0, 0.9755), (-1.266, -1.0, -0.9511), (-1.266, -1.0, 0.9511), (-1.266, 1.13, -0.9508), (-1.266, 1.13, 0.9508), (-1.089, 1.0, -0.9754), (-1.089, 1.0, 0.9754), (-1.089, -1.0, -0.9755), (-1.089, -1.0, 0.9755), (-1.621, -1.0, -0.971), (-1.621, -1.0, 0.971), (-1.621, 1.04, -0.971), (-1.621, 1.0, 0.971), (-1.787, 1.13, -0.9419), (-1.787, 1.13, 0.9419), (-1.787, -1.0, -0.9419), (-1.787, -1.0, 0.9419), (-1.976, -1.0, -0.971), (-1.976, -1.0, 0.971), (-1.976, 1.044, -0.971), (-1.976, 1.0, 0.971), (-2.153, 1.13, -1.0), (-2.153, 1.13, 1.0), (-2.153, -1.0, -1.0), (-2.153, -1.0, 1.0), (-2.331, -1.0, -1.0), (-2.331, -1.0, 1.0), (-2.331, 1.0, -1.0), (-2.331, 1.0, 1.0)], [], [(64, 65, 6, 5), (67, 66, 4, 7), (65, 67, 7, 6), (66, 64, 5, 4), (50, 48, 9, 8), (49, 51, 10, 11), (51, 50, 8, 10), (48, 49, 11, 9), (58, 56, 12, 14), (57, 59, 15, 13), (59, 58, 14, 15), (56, 57, 13, 12), (40, 41, 19, 18), (43, 42, 16, 17), (41, 43, 17, 19), (42, 40, 18, 16), (60, 62, 20, 22), (63, 61, 23, 21), (61, 60, 22, 23), (62, 63, 21, 20), (54, 55, 27, 26), (53, 52, 24, 25), (55, 53, 25, 27), (52, 54, 26, 24), (38, 39, 29, 28), (37, 36, 30, 31), (39, 37, 31, 29), (36, 38, 28, 30), (44, 46, 34, 32), (47, 45, 33, 35), (45, 44, 32, 33), (46, 47, 35, 34), (16, 18, 38, 36), (19, 17, 37, 39), (17, 16, 36, 37), (18, 19, 39, 38), (32, 34, 40, 42), (35, 33, 43, 41), (33, 32, 42, 43), (34, 35, 41, 40), (1, 2, 47, 46), (3, 0, 44, 45), (2, 3, 45, 47), (0, 1, 46, 44), (28, 29, 49, 48), (31, 30, 50, 51), (29, 31, 51, 49), (30, 28, 48, 50), (8, 9, 54, 52), (11, 10, 53, 55), (10, 8, 52, 53), (9, 11, 55, 54), (26, 27, 57, 56), (25, 24, 58, 59), (27, 25, 59, 57), (24, 26, 56, 58), (12, 13, 63, 62), (15, 14, 60, 61), (13, 15, 61, 63), (14, 12, 62, 60), (22, 20, 64, 66), (21, 23, 67, 65), (23, 22, 66, 67), (20, 21, 65, 64)])
_uv = me_cube_004.uv_layers.new(name='UVMap')
_uv.uv.foreach_set('vector', [0.375, 1.0, 0.625, 1.0, 0.625, 1.0, 0.375, 1.0, 0.625, 0.25, 0.375, 0.25, 0.375, 0.25, 0.625, 0.25, 0.875, 0.75, 0.875, 0.5, 0.875, 0.5, 0.875, 0.75, 0.125, 0.5, 0.125, 0.75, 0.125, 0.75, 0.125, 0.5, 0.125, 0.5, 0.125, 0.75, 0.125, 0.75, 0.125, 0.5, 0.875, 0.75, 0.875, 0.5, 0.875, 0.5, 0.875, 0.75, 0.625, 0.25, 0.375, 0.25, 0.375, 0.25, 0.625, 0.25, 0.375, 1.0, 0.625, 1.0, 0.625, 1.0, 0.375, 1.0, 0.125, 0.5, 0.125, 0.75, 0.125, 0.75, 0.125, 0.5, 0.875, 0.75, 0.875, 0.5, 0.875, 0.5, 0.875, 0.75, 0.625, 0.25, 0.375, 0.25, 0.375, 0.25, 0.625, 0.25, 0.375, 1.0, 0.625, 1.0, 0.625, 1.0, 0.375, 1.0, 0.375, 1.0, 0.625, 1.0, 0.625, 1.0, 0.375, 1.0, 0.625, 0.25, 0.375, 0.25, 0.375, 0.25, 0.625, 0.25, 0.875, 0.75, 0.875, 0.5, 0.875, 0.5, 0.875, 0.75, 0.125, 0.5, 0.125, 0.75, 0.125, 0.75, 0.125, 0.5, 0.125, 0.5, 0.125, 0.75, 0.125, 0.75, 0.125, 0.5, 0.875, 0.75, 0.875, 0.5, 0.875, 0.5, 0.875, 0.75, 0.625, 0.25, 0.375, 0.25, 0.375, 0.25, 0.625, 0.25, 0.375, 1.0, 0.625, 1.0, 0.625, 1.0, 0.375, 1.0, 0.375, 1.0, 0.625, 1.0, 0.625, 1.0, 0.375, 1.0, 0.625, 0.25, 0.375, 0.25, 0.375, 0.25, 0.625, 0.25, 0.875, 0.75, 0.875, 0.5, 0.875, 0.5, 0.875, 0.75, 0.125, 0.5, 0.125, 0.75, 0.125, 0.75, 0.125, 0.5, 0.375, 1.0, 0.625, 1.0, 0.625, 1.0, 0.375, 1.0, 0.625, 0.25, 0.375, 0.25, 0.375, 0.25, 0.625, 0.25, 0.875, 0.75, 0.875, 0.5, 0.875, 0.5, 0.875, 0.75, 0.125, 0.5, 0.125, 0.75, 0.125, 0.75, 0.125, 0.5, 0.125, 0.5, 0.125, 0.75, 0.125, 0.75, 0.125, 0.5, 0.875, 0.75, 0.875, 0.5, 0.875, 0.5, 0.875, 0.75, 0.625, 0.25, 0.375, 0.25, 0.375, 0.25, 0.625, 0.25, 0.375, 1.0, 0.625, 1.0, 0.625, 1.0, 0.375, 1.0, 0.125, 0.5, 0.125, 0.75, 0.125, 0.75, 0.125, 0.5, 0.875, 0.75, 0.875, 0.5, 0.875, 0.5, 0.875, 0.75, 0.625, 0.25, 0.375, 0.25, 0.375, 0.25, 0.625, 0.25, 0.375, 1.0, 0.625, 1.0, 0.625, 1.0, 0.375, 1.0, 0.125, 0.5, 0.125, 0.75, 0.125, 0.75, 0.125, 0.5, 0.875, 0.75, 0.875, 0.5, 0.875, 0.5, 0.875, 0.75, 0.625, 0.25, 0.375, 0.25, 0.375, 0.25, 0.625, 0.25, 0.375, 1.0, 0.625, 1.0, 0.625, 1.0, 0.375, 1.0, 0.375, 1.0, 0.625, 1.0, 0.625, 1.0, 0.375, 1.0, 0.625, 0.25, 0.375, 0.25, 0.375, 0.25, 0.625, 0.25, 0.875, 0.75, 0.875, 0.5, 0.875, 0.5, 0.875, 0.75, 0.125, 0.5, 0.125, 0.75, 0.125, 0.75, 0.125, 0.5, 0.375, 1.0, 0.625, 1.0, 0.625, 1.0, 0.375, 1.0, 0.625, 0.25, 0.375, 0.25, 0.375, 0.25, 0.625, 0.25, 0.875, 0.75, 0.875, 0.5, 0.875, 0.5, 0.875, 0.75, 0.125, 0.5, 0.125, 0.75, 0.125, 0.75, 0.125, 0.5, 0.125, 0.5, 0.125, 0.75, 0.125, 0.75, 0.125, 0.5, 0.875, 0.75, 0.875, 0.5, 0.875, 0.5, 0.875, 0.75, 0.625, 0.25, 0.375, 0.25, 0.375, 0.25, 0.625, 0.25, 0.375, 1.0, 0.625, 1.0, 0.625, 1.0, 0.375, 1.0, 0.375, 1.0, 0.625, 1.0, 0.625, 1.0, 0.375, 1.0, 0.625, 0.25, 0.375, 0.25, 0.375, 0.25, 0.625, 0.25, 0.875, 0.75, 0.875, 0.5, 0.875, 0.5, 0.875, 0.75, 0.125, 0.5, 0.125, 0.75, 0.125, 0.75, 0.125, 0.5, 0.375, 1.0, 0.625, 1.0, 0.625, 1.0, 0.375, 1.0, 0.625, 0.25, 0.375, 0.25, 0.375, 0.25, 0.625, 0.25, 0.875, 0.75, 0.875, 0.5, 0.875, 0.5, 0.875, 0.75, 0.125, 0.5, 0.125, 0.75, 0.125, 0.75, 0.125, 0.5, 0.125, 0.5, 0.125, 0.75, 0.125, 0.75, 0.125, 0.5, 0.875, 0.75, 0.875, 0.5, 0.875, 0.5, 0.875, 0.75, 0.625, 0.25, 0.375, 0.25, 0.375, 0.25, 0.625, 0.25, 0.375, 1.0, 0.625, 1.0, 0.625, 1.0, 0.375, 1.0])
me_cube_004.update()
me_cylinder_001 = bpy.data.meshes.new('Cylinder.001')
me_cylinder_001.from_pydata([(0.0, 1.0, -1.0), (0.0, 1.0, 1.0), (0.1951, 0.9808, -1.0), (0.1951, 0.9808, 1.0), (0.3827, 0.9239, -1.0), (0.3827, 0.9239, 1.0), (0.5556, 0.8315, -1.0), (0.5556, 0.8315, 1.0), (0.7071, 0.7071, -1.0), (0.7071, 0.7071, 1.0), (0.8315, 0.5556, -1.0), (0.8315, 0.5556, 1.0), (0.9239, 0.3827, -1.0), (0.9239, 0.3827, 1.0), (0.9808, 0.1951, -1.0), (0.9808, 0.1951, 1.0), (1.0, 0.0, -1.0), (1.0, 0.0, 1.0), (0.9808, -0.1951, -1.0), (0.9808, -0.1951, 1.0), (0.9239, -0.3827, -1.0), (0.9239, -0.3827, 1.0), (0.8315, -0.5556, -1.0), (0.8315, -0.5556, 1.0), (0.7071, -0.7071, -1.0), (0.7071, -0.7071, 1.0), (0.5556, -0.8315, -1.0), (0.5556, -0.8315, 1.0), (0.3827, -0.9239, -1.0), (0.3827, -0.9239, 1.0), (0.1951, -0.9808, -1.0), (0.1951, -0.9808, 1.0), (0.0, -1.0, -1.0), (0.0, -1.0, 1.0), (-0.1951, -0.9808, -1.0), (-0.1951, -0.9808, 1.0), (-0.3827, -0.9239, -1.0), (-0.3827, -0.9239, 1.0), (-0.5556, -0.8315, -1.0), (-0.5556, -0.8315, 1.0), (-0.7071, -0.7071, -1.0), (-0.7071, -0.7071, 1.0), (-0.8315, -0.5556, -1.0), (-0.8315, -0.5556, 1.0), (-0.9239, -0.3827, -1.0), (-0.9239, -0.3827, 1.0), (-0.9808, -0.1951, -1.0), (-0.9808, -0.1951, 1.0), (-1.0, 0.0, -1.0), (-1.0, 0.0, 1.0), (-0.9808, 0.1951, -1.0), (-0.9808, 0.1951, 1.0), (-0.9239, 0.3827, -1.0), (-0.9239, 0.3827, 1.0), (-0.8315, 0.5556, -1.0), (-0.8315, 0.5556, 1.0), (-0.7071, 0.7071, -1.0), (-0.7071, 0.7071, 1.0), (-0.5556, 0.8315, -1.0), (-0.5556, 0.8315, 1.0), (-0.3827, 0.9239, -1.0), (-0.3827, 0.9239, 1.0), (-0.1951, 0.9808, -1.0), (-0.1951, 0.9808, 1.0)], [], [(0, 1, 3, 2), (2, 3, 5, 4), (4, 5, 7, 6), (6, 7, 9, 8), (8, 9, 11, 10), (10, 11, 13, 12), (12, 13, 15, 14), (14, 15, 17, 16), (16, 17, 19, 18), (18, 19, 21, 20), (20, 21, 23, 22), (22, 23, 25, 24), (24, 25, 27, 26), (26, 27, 29, 28), (28, 29, 31, 30), (30, 31, 33, 32), (32, 33, 35, 34), (34, 35, 37, 36), (36, 37, 39, 38), (38, 39, 41, 40), (40, 41, 43, 42), (42, 43, 45, 44), (44, 45, 47, 46), (46, 47, 49, 48), (48, 49, 51, 50), (50, 51, 53, 52), (52, 53, 55, 54), (54, 55, 57, 56), (56, 57, 59, 58), (58, 59, 61, 60), (3, 1, 63, 61, 59, 57, 55, 53, 51, 49, 47, 45, 43, 41, 39, 37, 35, 33, 31, 29, 27, 25, 23, 21, 19, 17, 15, 13, 11, 9, 7, 5), (60, 61, 63, 62), (62, 63, 1, 0), (0, 2, 4, 6, 8, 10, 12, 14, 16, 18, 20, 22, 24, 26, 28, 30, 32, 34, 36, 38, 40, 42, 44, 46, 48, 50, 52, 54, 56, 58, 60, 62)])
_uv = me_cylinder_001.uv_layers.new(name='UVMap')
_uv.uv.foreach_set('vector', [1.0, 0.5, 1.0, 1.0, 0.9688, 1.0, 0.9688, 0.5, 0.9688, 0.5, 0.9688, 1.0, 0.9375, 1.0, 0.9375, 0.5, 0.9375, 0.5, 0.9375, 1.0, 0.9062, 1.0, 0.9062, 0.5, 0.9062, 0.5, 0.9062, 1.0, 0.875, 1.0, 0.875, 0.5, 0.875, 0.5, 0.875, 1.0, 0.8438, 1.0, 0.8438, 0.5, 0.8438, 0.5, 0.8438, 1.0, 0.8125, 1.0, 0.8125, 0.5, 0.8125, 0.5, 0.8125, 1.0, 0.7812, 1.0, 0.7812, 0.5, 0.7812, 0.5, 0.7812, 1.0, 0.75, 1.0, 0.75, 0.5, 0.75, 0.5, 0.75, 1.0, 0.7188, 1.0, 0.7188, 0.5, 0.7188, 0.5, 0.7188, 1.0, 0.6875, 1.0, 0.6875, 0.5, 0.6875, 0.5, 0.6875, 1.0, 0.6562, 1.0, 0.6562, 0.5, 0.6562, 0.5, 0.6562, 1.0, 0.625, 1.0, 0.625, 0.5, 0.625, 0.5, 0.625, 1.0, 0.5938, 1.0, 0.5938, 0.5, 0.5938, 0.5, 0.5938, 1.0, 0.5625, 1.0, 0.5625, 0.5, 0.5625, 0.5, 0.5625, 1.0, 0.5312, 1.0, 0.5312, 0.5, 0.5312, 0.5, 0.5312, 1.0, 0.5, 1.0, 0.5, 0.5, 0.5, 0.5, 0.5, 1.0, 0.4688, 1.0, 0.4688, 0.5, 0.4688, 0.5, 0.4688, 1.0, 0.4375, 1.0, 0.4375, 0.5, 0.4375, 0.5, 0.4375, 1.0, 0.4062, 1.0, 0.4062, 0.5, 0.4062, 0.5, 0.4062, 1.0, 0.375, 1.0, 0.375, 0.5, 0.375, 0.5, 0.375, 1.0, 0.3438, 1.0, 0.3438, 0.5, 0.3438, 0.5, 0.3438, 1.0, 0.3125, 1.0, 0.3125, 0.5, 0.3125, 0.5, 0.3125, 1.0, 0.2812, 1.0, 0.2812, 0.5, 0.2812, 0.5, 0.2812, 1.0, 0.25, 1.0, 0.25, 0.5, 0.25, 0.5, 0.25, 1.0, 0.2188, 1.0, 0.2188, 0.5, 0.2188, 0.5, 0.2188, 1.0, 0.1875, 1.0, 0.1875, 0.5, 0.1875, 0.5, 0.1875, 1.0, 0.1562, 1.0, 0.1562, 0.5, 0.1562, 0.5, 0.1562, 1.0, 0.125, 1.0, 0.125, 0.5, 0.125, 0.5, 0.125, 1.0, 0.09375, 1.0, 0.09375, 0.5, 0.09375, 0.5, 0.09375, 1.0, 0.0625, 1.0, 0.0625, 0.5, 0.2968, 0.4854, 0.25, 0.49, 0.2032, 0.4854, 0.1582, 0.4717, 0.1167, 0.4496, 0.08029, 0.4197, 0.05045, 0.3833, 0.02827, 0.3418, 0.01461, 0.2968, 0.01, 0.25, 0.01461, 0.2032, 0.02827, 0.1582, 0.05045, 0.1167, 0.08029, 0.08029, 0.1167, 0.05045, 0.1582, 0.02827, 0.2032, 0.01461, 0.25, 0.01, 0.2968, 0.01461, 0.3418, 0.02827, 0.3833, 0.05045, 0.4197, 0.08029, 0.4496, 0.1167, 0.4717, 0.1582, 0.4854, 0.2032, 0.49, 0.25, 0.4854, 0.2968, 0.4717, 0.3418, 0.4496, 0.3833, 0.4197, 0.4197, 0.3833, 0.4496, 0.3418, 0.4717, 0.0625, 0.5, 0.0625, 1.0, 0.03125, 1.0, 0.03125, 0.5, 0.03125, 0.5, 0.03125, 1.0, 0.0, 1.0, 0.0, 0.5, 0.75, 0.49, 0.7968, 0.4854, 0.8418, 0.4717, 0.8833, 0.4496, 0.9197, 0.4197, 0.9496, 0.3833, 0.9717, 0.3418, 0.9854, 0.2968, 0.99, 0.25, 0.9854, 0.2032, 0.9717, 0.1582, 0.9496, 0.1167, 0.9197, 0.08029, 0.8833, 0.05045, 0.8418, 0.02827, 0.7968, 0.01461, 0.75, 0.01, 0.7032, 0.01461, 0.6582, 0.02827, 0.6167, 0.05045, 0.5803, 0.08029, 0.5504, 0.1167, 0.5283, 0.1582, 0.5146, 0.2032, 0.51, 0.25, 0.5146, 0.2968, 0.5283, 0.3418, 0.5504, 0.3833, 0.5803, 0.4197, 0.6167, 0.4496, 0.6582, 0.4717, 0.7032, 0.4854])
me_cylinder_001.update()
me_cylinder_002 = bpy.data.meshes.new('Cylinder.002')
me_cylinder_002.from_pydata([(0.0, 1.0, -1.0), (0.0, 1.0, 1.0), (0.1951, 0.9808, -1.0), (0.1951, 0.9808, 1.0), (0.3827, 0.9239, -1.0), (0.3827, 0.9239, 1.0), (0.5556, 0.8315, -1.0), (0.5556, 0.8315, 1.0), (0.7071, 0.7071, -1.0), (0.7071, 0.7071, 1.0), (0.8315, 0.5556, -1.0), (0.8315, 0.5556, 1.0), (0.9239, 0.3827, -1.0), (0.9239, 0.3827, 1.0), (0.9808, 0.1951, -1.0), (0.9808, 0.1951, 1.0), (1.0, 0.0, -1.0), (1.0, 0.0, 1.0), (0.9808, -0.1951, -1.0), (0.9808, -0.1951, 1.0), (0.9239, -0.3827, -1.0), (0.9239, -0.3827, 1.0), (0.8315, -0.5556, -1.0), (0.8315, -0.5556, 1.0), (0.7071, -0.7071, -1.0), (0.7071, -0.7071, 1.0), (0.5556, -0.8315, -1.0), (0.5556, -0.8315, 1.0), (0.3827, -0.9239, -1.0), (0.3827, -0.9239, 1.0), (0.1951, -0.9808, -1.0), (0.1951, -0.9808, 1.0), (0.0, -1.0, -1.0), (0.0, -1.0, 1.0), (-0.1951, -0.9808, -1.0), (-0.1951, -0.9808, 1.0), (-0.3827, -0.9239, -1.0), (-0.3827, -0.9239, 1.0), (-0.5556, -0.8315, -1.0), (-0.5556, -0.8315, 1.0), (-0.7071, -0.7071, -1.0), (-0.7071, -0.7071, 1.0), (-0.8315, -0.5556, -1.0), (-0.8315, -0.5556, 1.0), (-0.9239, -0.3827, -1.0), (-0.9239, -0.3827, 1.0), (-0.9808, -0.1951, -1.0), (-0.9808, -0.1951, 1.0), (-1.0, 0.0, -1.0), (-1.0, 0.0, 1.0), (-0.9808, 0.1951, -1.0), (-0.9808, 0.1951, 1.0), (-0.9239, 0.3827, -1.0), (-0.9239, 0.3827, 1.0), (-0.8315, 0.5556, -1.0), (-0.8315, 0.5556, 1.0), (-0.7071, 0.7071, -1.0), (-0.7071, 0.7071, 1.0), (-0.5556, 0.8315, -1.0), (-0.5556, 0.8315, 1.0), (-0.3827, 0.9239, -1.0), (-0.3827, 0.9239, 1.0), (-0.1951, 0.9808, -1.0), (-0.1951, 0.9808, 1.0)], [], [(0, 1, 3, 2), (2, 3, 5, 4), (4, 5, 7, 6), (6, 7, 9, 8), (8, 9, 11, 10), (10, 11, 13, 12), (12, 13, 15, 14), (14, 15, 17, 16), (16, 17, 19, 18), (18, 19, 21, 20), (20, 21, 23, 22), (22, 23, 25, 24), (24, 25, 27, 26), (26, 27, 29, 28), (28, 29, 31, 30), (30, 31, 33, 32), (32, 33, 35, 34), (34, 35, 37, 36), (36, 37, 39, 38), (38, 39, 41, 40), (40, 41, 43, 42), (42, 43, 45, 44), (44, 45, 47, 46), (46, 47, 49, 48), (48, 49, 51, 50), (50, 51, 53, 52), (52, 53, 55, 54), (54, 55, 57, 56), (56, 57, 59, 58), (58, 59, 61, 60), (3, 1, 63, 61, 59, 57, 55, 53, 51, 49, 47, 45, 43, 41, 39, 37, 35, 33, 31, 29, 27, 25, 23, 21, 19, 17, 15, 13, 11, 9, 7, 5), (60, 61, 63, 62), (62, 63, 1, 0), (0, 2, 4, 6, 8, 10, 12, 14, 16, 18, 20, 22, 24, 26, 28, 30, 32, 34, 36, 38, 40, 42, 44, 46, 48, 50, 52, 54, 56, 58, 60, 62)])
_uv = me_cylinder_002.uv_layers.new(name='UVMap')
_uv.uv.foreach_set('vector', [1.0, 0.5, 1.0, 1.0, 0.9688, 1.0, 0.9688, 0.5, 0.9688, 0.5, 0.9688, 1.0, 0.9375, 1.0, 0.9375, 0.5, 0.9375, 0.5, 0.9375, 1.0, 0.9062, 1.0, 0.9062, 0.5, 0.9062, 0.5, 0.9062, 1.0, 0.875, 1.0, 0.875, 0.5, 0.875, 0.5, 0.875, 1.0, 0.8438, 1.0, 0.8438, 0.5, 0.8438, 0.5, 0.8438, 1.0, 0.8125, 1.0, 0.8125, 0.5, 0.8125, 0.5, 0.8125, 1.0, 0.7812, 1.0, 0.7812, 0.5, 0.7812, 0.5, 0.7812, 1.0, 0.75, 1.0, 0.75, 0.5, 0.75, 0.5, 0.75, 1.0, 0.7188, 1.0, 0.7188, 0.5, 0.7188, 0.5, 0.7188, 1.0, 0.6875, 1.0, 0.6875, 0.5, 0.6875, 0.5, 0.6875, 1.0, 0.6562, 1.0, 0.6562, 0.5, 0.6562, 0.5, 0.6562, 1.0, 0.625, 1.0, 0.625, 0.5, 0.625, 0.5, 0.625, 1.0, 0.5938, 1.0, 0.5938, 0.5, 0.5938, 0.5, 0.5938, 1.0, 0.5625, 1.0, 0.5625, 0.5, 0.5625, 0.5, 0.5625, 1.0, 0.5312, 1.0, 0.5312, 0.5, 0.5312, 0.5, 0.5312, 1.0, 0.5, 1.0, 0.5, 0.5, 0.5, 0.5, 0.5, 1.0, 0.4688, 1.0, 0.4688, 0.5, 0.4688, 0.5, 0.4688, 1.0, 0.4375, 1.0, 0.4375, 0.5, 0.4375, 0.5, 0.4375, 1.0, 0.4062, 1.0, 0.4062, 0.5, 0.4062, 0.5, 0.4062, 1.0, 0.375, 1.0, 0.375, 0.5, 0.375, 0.5, 0.375, 1.0, 0.3438, 1.0, 0.3438, 0.5, 0.3438, 0.5, 0.3438, 1.0, 0.3125, 1.0, 0.3125, 0.5, 0.3125, 0.5, 0.3125, 1.0, 0.2812, 1.0, 0.2812, 0.5, 0.2812, 0.5, 0.2812, 1.0, 0.25, 1.0, 0.25, 0.5, 0.25, 0.5, 0.25, 1.0, 0.2188, 1.0, 0.2188, 0.5, 0.2188, 0.5, 0.2188, 1.0, 0.1875, 1.0, 0.1875, 0.5, 0.1875, 0.5, 0.1875, 1.0, 0.1562, 1.0, 0.1562, 0.5, 0.1562, 0.5, 0.1562, 1.0, 0.125, 1.0, 0.125, 0.5, 0.125, 0.5, 0.125, 1.0, 0.09375, 1.0, 0.09375, 0.5, 0.09375, 0.5, 0.09375, 1.0, 0.0625, 1.0, 0.0625, 0.5, 0.2968, 0.4854, 0.25, 0.49, 0.2032, 0.4854, 0.1582, 0.4717, 0.1167, 0.4496, 0.08029, 0.4197, 0.05045, 0.3833, 0.02827, 0.3418, 0.01461, 0.2968, 0.01, 0.25, 0.01461, 0.2032, 0.02827, 0.1582, 0.05045, 0.1167, 0.08029, 0.08029, 0.1167, 0.05045, 0.1582, 0.02827, 0.2032, 0.01461, 0.25, 0.01, 0.2968, 0.01461, 0.3418, 0.02827, 0.3833, 0.05045, 0.4197, 0.08029, 0.4496, 0.1167, 0.4717, 0.1582, 0.4854, 0.2032, 0.49, 0.25, 0.4854, 0.2968, 0.4717, 0.3418, 0.4496, 0.3833, 0.4197, 0.4197, 0.3833, 0.4496, 0.3418, 0.4717, 0.0625, 0.5, 0.0625, 1.0, 0.03125, 1.0, 0.03125, 0.5, 0.03125, 0.5, 0.03125, 1.0, 0.0, 1.0, 0.0, 0.5, 0.75, 0.49, 0.7968, 0.4854, 0.8418, 0.4717, 0.8833, 0.4496, 0.9197, 0.4197, 0.9496, 0.3833, 0.9717, 0.3418, 0.9854, 0.2968, 0.99, 0.25, 0.9854, 0.2032, 0.9717, 0.1582, 0.9496, 0.1167, 0.9197, 0.08029, 0.8833, 0.05045, 0.8418, 0.02827, 0.7968, 0.01461, 0.75, 0.01, 0.7032, 0.01461, 0.6582, 0.02827, 0.6167, 0.05045, 0.5803, 0.08029, 0.5504, 0.1167, 0.5283, 0.1582, 0.5146, 0.2032, 0.51, 0.25, 0.5146, 0.2968, 0.5283, 0.3418, 0.5504, 0.3833, 0.5803, 0.4197, 0.6167, 0.4496, 0.6582, 0.4717, 0.7032, 0.4854])
me_cylinder_002.update()
me_cylinder_003 = bpy.data.meshes.new('Cylinder.003')
me_cylinder_003.from_pydata([(0.0, 1.0, -1.0), (0.0, 1.0, 1.0), (0.1951, 0.9808, -1.0), (0.1951, 0.9808, 1.0), (0.3827, 0.9239, -1.0), (0.3827, 0.9239, 1.0), (0.5556, 0.8315, -1.0), (0.5556, 0.8315, 1.0), (0.7071, 0.7071, -1.0), (0.7071, 0.7071, 1.0), (0.8315, 0.5556, -1.0), (0.8315, 0.5556, 1.0), (0.9239, 0.3827, -1.0), (0.9239, 0.3827, 1.0), (0.9808, 0.1951, -1.0), (0.9808, 0.1951, 1.0), (1.0, 0.0, -1.0), (1.0, 0.0, 1.0), (0.9808, -0.1951, -1.0), (0.9808, -0.1951, 1.0), (0.9239, -0.3827, -1.0), (0.9239, -0.3827, 1.0), (0.8315, -0.5556, -1.0), (0.8315, -0.5556, 1.0), (0.7071, -0.7071, -1.0), (0.7071, -0.7071, 1.0), (0.5556, -0.8315, -1.0), (0.5556, -0.8315, 1.0), (0.3827, -0.9239, -1.0), (0.3827, -0.9239, 1.0), (0.1951, -0.9808, -1.0), (0.1951, -0.9808, 1.0), (0.0, -1.0, -1.0), (0.0, -1.0, 1.0), (-0.1951, -0.9808, -1.0), (-0.1951, -0.9808, 1.0), (-0.3827, -0.9239, -1.0), (-0.3827, -0.9239, 1.0), (-0.5556, -0.8315, -1.0), (-0.5556, -0.8315, 1.0), (-0.7071, -0.7071, -1.0), (-0.7071, -0.7071, 1.0), (-0.8315, -0.5556, -1.0), (-0.8315, -0.5556, 1.0), (-0.9239, -0.3827, -1.0), (-0.9239, -0.3827, 1.0), (-0.9808, -0.1951, -1.0), (-0.9808, -0.1951, 1.0), (-1.0, 0.0, -1.0), (-1.0, 0.0, 1.0), (-0.9808, 0.1951, -1.0), (-0.9808, 0.1951, 1.0), (-0.9239, 0.3827, -1.0), (-0.9239, 0.3827, 1.0), (-0.8315, 0.5556, -1.0), (-0.8315, 0.5556, 1.0), (-0.7071, 0.7071, -1.0), (-0.7071, 0.7071, 1.0), (-0.5556, 0.8315, -1.0), (-0.5556, 0.8315, 1.0), (-0.3827, 0.9239, -1.0), (-0.3827, 0.9239, 1.0), (-0.1951, 0.9808, -1.0), (-0.1951, 0.9808, 1.0)], [], [(0, 1, 3, 2), (2, 3, 5, 4), (4, 5, 7, 6), (6, 7, 9, 8), (8, 9, 11, 10), (10, 11, 13, 12), (12, 13, 15, 14), (14, 15, 17, 16), (16, 17, 19, 18), (18, 19, 21, 20), (20, 21, 23, 22), (22, 23, 25, 24), (24, 25, 27, 26), (26, 27, 29, 28), (28, 29, 31, 30), (30, 31, 33, 32), (32, 33, 35, 34), (34, 35, 37, 36), (36, 37, 39, 38), (38, 39, 41, 40), (40, 41, 43, 42), (42, 43, 45, 44), (44, 45, 47, 46), (46, 47, 49, 48), (48, 49, 51, 50), (50, 51, 53, 52), (52, 53, 55, 54), (54, 55, 57, 56), (56, 57, 59, 58), (58, 59, 61, 60), (3, 1, 63, 61, 59, 57, 55, 53, 51, 49, 47, 45, 43, 41, 39, 37, 35, 33, 31, 29, 27, 25, 23, 21, 19, 17, 15, 13, 11, 9, 7, 5), (60, 61, 63, 62), (62, 63, 1, 0), (0, 2, 4, 6, 8, 10, 12, 14, 16, 18, 20, 22, 24, 26, 28, 30, 32, 34, 36, 38, 40, 42, 44, 46, 48, 50, 52, 54, 56, 58, 60, 62)])
_uv = me_cylinder_003.uv_layers.new(name='UVMap')
_uv.uv.foreach_set('vector', [1.0, 0.5, 1.0, 1.0, 0.9688, 1.0, 0.9688, 0.5, 0.9688, 0.5, 0.9688, 1.0, 0.9375, 1.0, 0.9375, 0.5, 0.9375, 0.5, 0.9375, 1.0, 0.9062, 1.0, 0.9062, 0.5, 0.9062, 0.5, 0.9062, 1.0, 0.875, 1.0, 0.875, 0.5, 0.875, 0.5, 0.875, 1.0, 0.8438, 1.0, 0.8438, 0.5, 0.8438, 0.5, 0.8438, 1.0, 0.8125, 1.0, 0.8125, 0.5, 0.8125, 0.5, 0.8125, 1.0, 0.7812, 1.0, 0.7812, 0.5, 0.7812, 0.5, 0.7812, 1.0, 0.75, 1.0, 0.75, 0.5, 0.75, 0.5, 0.75, 1.0, 0.7188, 1.0, 0.7188, 0.5, 0.7188, 0.5, 0.7188, 1.0, 0.6875, 1.0, 0.6875, 0.5, 0.6875, 0.5, 0.6875, 1.0, 0.6562, 1.0, 0.6562, 0.5, 0.6562, 0.5, 0.6562, 1.0, 0.625, 1.0, 0.625, 0.5, 0.625, 0.5, 0.625, 1.0, 0.5938, 1.0, 0.5938, 0.5, 0.5938, 0.5, 0.5938, 1.0, 0.5625, 1.0, 0.5625, 0.5, 0.5625, 0.5, 0.5625, 1.0, 0.5312, 1.0, 0.5312, 0.5, 0.5312, 0.5, 0.5312, 1.0, 0.5, 1.0, 0.5, 0.5, 0.5, 0.5, 0.5, 1.0, 0.4688, 1.0, 0.4688, 0.5, 0.4688, 0.5, 0.4688, 1.0, 0.4375, 1.0, 0.4375, 0.5, 0.4375, 0.5, 0.4375, 1.0, 0.4062, 1.0, 0.4062, 0.5, 0.4062, 0.5, 0.4062, 1.0, 0.375, 1.0, 0.375, 0.5, 0.375, 0.5, 0.375, 1.0, 0.3438, 1.0, 0.3438, 0.5, 0.3438, 0.5, 0.3438, 1.0, 0.3125, 1.0, 0.3125, 0.5, 0.3125, 0.5, 0.3125, 1.0, 0.2812, 1.0, 0.2812, 0.5, 0.2812, 0.5, 0.2812, 1.0, 0.25, 1.0, 0.25, 0.5, 0.25, 0.5, 0.25, 1.0, 0.2188, 1.0, 0.2188, 0.5, 0.2188, 0.5, 0.2188, 1.0, 0.1875, 1.0, 0.1875, 0.5, 0.1875, 0.5, 0.1875, 1.0, 0.1562, 1.0, 0.1562, 0.5, 0.1562, 0.5, 0.1562, 1.0, 0.125, 1.0, 0.125, 0.5, 0.125, 0.5, 0.125, 1.0, 0.09375, 1.0, 0.09375, 0.5, 0.09375, 0.5, 0.09375, 1.0, 0.0625, 1.0, 0.0625, 0.5, 0.2968, 0.4854, 0.25, 0.49, 0.2032, 0.4854, 0.1582, 0.4717, 0.1167, 0.4496, 0.08029, 0.4197, 0.05045, 0.3833, 0.02827, 0.3418, 0.01461, 0.2968, 0.01, 0.25, 0.01461, 0.2032, 0.02827, 0.1582, 0.05045, 0.1167, 0.08029, 0.08029, 0.1167, 0.05045, 0.1582, 0.02827, 0.2032, 0.01461, 0.25, 0.01, 0.2968, 0.01461, 0.3418, 0.02827, 0.3833, 0.05045, 0.4197, 0.08029, 0.4496, 0.1167, 0.4717, 0.1582, 0.4854, 0.2032, 0.49, 0.25, 0.4854, 0.2968, 0.4717, 0.3418, 0.4496, 0.3833, 0.4197, 0.4197, 0.3833, 0.4496, 0.3418, 0.4717, 0.0625, 0.5, 0.0625, 1.0, 0.03125, 1.0, 0.03125, 0.5, 0.03125, 0.5, 0.03125, 1.0, 0.0, 1.0, 0.0, 0.5, 0.75, 0.49, 0.7968, 0.4854, 0.8418, 0.4717, 0.8833, 0.4496, 0.9197, 0.4197, 0.9496, 0.3833, 0.9717, 0.3418, 0.9854, 0.2968, 0.99, 0.25, 0.9854, 0.2032, 0.9717, 0.1582, 0.9496, 0.1167, 0.9197, 0.08029, 0.8833, 0.05045, 0.8418, 0.02827, 0.7968, 0.01461, 0.75, 0.01, 0.7032, 0.01461, 0.6582, 0.02827, 0.6167, 0.05045, 0.5803, 0.08029, 0.5504, 0.1167, 0.5283, 0.1582, 0.5146, 0.2032, 0.51, 0.25, 0.5146, 0.2968, 0.5283, 0.3418, 0.5504, 0.3833, 0.5803, 0.4197, 0.6167, 0.4496, 0.6582, 0.4717, 0.7032, 0.4854])
me_cylinder_003.update()
me_cube_005 = bpy.data.meshes.new('Cube.005')
me_cube_005.from_pydata([(-0.7972, -0.7972, -0.7972), (-0.7972, -0.7972, 0.7972), (-0.7972, 0.7972, -0.7972), (-0.7972, 0.7972, 0.7972), (0.7972, -0.7972, -0.7972), (0.7972, -0.7972, 0.7972), (0.7972, 0.7972, -0.7972), (0.7972, 0.7972, 0.7972), (-0.7972, 0.7972, -0.7972), (-0.7972, -0.7972, -0.7972), (-0.7972, -0.7972, 0.7972), (-0.7972, 0.7972, 0.7972), (0.7972, 0.7972, 0.7972), (0.7972, 0.7972, -0.7972), (0.7972, -0.7972, -0.7972), (0.7972, -0.7972, 0.7972), (-0.7972, 0.7972, 0.7972), (-0.7972, 0.7972, -0.7972), (0.7972, 0.7972, -0.7972), (0.7972, 0.7972, 0.7972), (-0.7972, -0.7972, -0.7972), (-0.7972, -0.7972, 0.7972), (0.7972, -0.7972, 0.7972), (0.7972, -0.7972, -0.7972), (-0.7972, 0.7972, 0.7972), (-0.7972, 0.7972, -0.7972), (0.7972, 0.7972, -0.7972), (0.7972, 0.7972, 0.7972), (-0.7972, 0.7945, 0.7972), (-0.7968, 0.8002, 0.7968), (-0.7954, 0.8058, 0.7954), (-0.7932, 0.8111, 0.7932), (-0.7902, 0.816, 0.7902), (-0.7865, 0.8203, 0.7865), (-0.7821, 0.8241, 0.7821), (-0.7772, 0.8271, 0.7772), (-0.7719, 0.8293, 0.7719), (-0.7664, 0.8306, 0.7664), (-0.7972, 0.7945, -0.7972), (-0.7664, 0.8306, -0.7664), (-0.7719, 0.8293, -0.7719), (-0.7772, 0.8271, -0.7772), (-0.7821, 0.8241, -0.7821), (-0.7865, 0.8203, -0.7865), (-0.7902, 0.816, -0.7902), (-0.7932, 0.8111, -0.7932), (-0.7954, 0.8058, -0.7954), (-0.7968, 0.8002, -0.7968), (0.7972, 0.7945, -0.7972), (0.7664, 0.8306, -0.7664), (0.7719, 0.8293, -0.7719), (0.7772, 0.8271, -0.7772), (0.7821, 0.8241, -0.7821), (0.7865, 0.8203, -0.7865), (0.7902, 0.816, -0.7902), (0.7932, 0.8111, -0.7932), (0.7954, 0.8058, -0.7954), (0.7968, 0.8002, -0.7968), (0.7972, 0.7945, 0.7972), (0.7968, 0.8002, 0.7968), (0.7954, 0.8058, 0.7954), (0.7932, 0.8111, 0.7932), (0.7902, 0.816, 0.7902), (0.7865, 0.8203, 0.7865), (0.7821, 0.8241, 0.7821), (0.7772, 0.8271, 0.7772), (0.7719, 0.8293, 0.7719), (0.7664, 0.8306, 0.7664), (-0.7606, 0.831, 0.7606), (-0.7606, 0.831, -0.7606), (0.7606, 0.831, -0.7606), (0.7606, 0.831, 0.7606), (-0.415, 0.831, 0.415), (-0.2293, 0.8316, 0.2293), (-0.3976, 0.831, 0.3976), (-0.3802, 0.831, 0.3802), (-0.3628, 0.831, 0.3628), (-0.3454, 0.831, 0.3454), (-0.328, 0.831, 0.328), (-0.3106, 0.831, 0.3106), (-0.2932, 0.831, 0.2932), (-0.2758, 0.831, 0.2758), (-0.2584, 0.831, 0.2584), (-0.2293, 0.8316, -0.2293), (-0.415, 0.831, -0.415), (-0.2584, 0.831, -0.2584), (-0.2758, 0.831, -0.2758), (-0.2932, 0.831, -0.2932), (-0.3106, 0.831, -0.3106), (-0.328, 0.831, -0.328), (-0.3454, 0.831, -0.3454), (-0.3628, 0.831, -0.3628), (-0.3802, 0.831, -0.3802), (-0.3976, 0.831, -0.3976), (0.2293, 0.8316, -0.2293), (0.415, 0.831, -0.415), (0.2584, 0.831, -0.2584), (0.2758, 0.831, -0.2758), (0.2932, 0.831, -0.2932), (0.3106, 0.831, -0.3106), (0.328, 0.831, -0.328), (0.3454, 0.831, -0.3454), (0.3628, 0.831, -0.3628), (0.3802, 0.831, -0.3802), (0.3976, 0.831, -0.3976), (0.415, 0.831, 0.415), (0.2293, 0.8316, 0.2293), (0.3976, 0.831, 0.3976), (0.3802, 0.831, 0.3802), (0.3628, 0.831, 0.3628), (0.3454, 0.831, 0.3454), (0.328, 0.831, 0.328), (0.3106, 0.831, 0.3106), (0.2932, 0.831, 0.2932), (0.2758, 0.831, 0.2758), (0.2584, 0.831, 0.2584), (0.2293, 0.8463, 0.2293), (0.1927, 0.8053, 0.1927), (0.2014, 0.8074, 0.2014), (0.2097, 0.8109, 0.2097), (0.2174, 0.8156, 0.2174), (0.2242, 0.8214, 0.2242), (0.2301, 0.8283, 0.2301), (0.2348, 0.8359, 0.2348), (0.2382, 0.8442, 0.2382), (0.2286, 0.8525, 0.2286), (0.2293, 0.8463, -0.2293), (0.1927, 0.8053, -0.1927), (0.2014, 0.8074, -0.2014), (0.2097, 0.8109, -0.2097), (0.2174, 0.8156, -0.2174), (0.2242, 0.8214, -0.2242), (0.2301, 0.8283, -0.2301), (0.2348, 0.8359, -0.2348), (0.2382, 0.8442, -0.2382), (0.2286, 0.8525, -0.2286), (-0.2293, 0.8463, -0.2293), (-0.1927, 0.8053, -0.1927), (-0.2014, 0.8074, -0.2014), (-0.2097, 0.8109, -0.2097), (-0.2174, 0.8156, -0.2174), (-0.2242, 0.8214, -0.2242), (-0.2301, 0.8283, -0.2301), (-0.2348, 0.8359, -0.2348), (-0.2382, 0.8442, -0.2382), (-0.2286, 0.8525, -0.2286), (-0.2293, 0.8463, 0.2293), (-0.1927, 0.8053, 0.1927), (-0.2014, 0.8074, 0.2014), (-0.2097, 0.8109, 0.2097), (-0.2174, 0.8156, 0.2174), (-0.2242, 0.8214, 0.2242), (-0.2301, 0.8283, 0.2301), (-0.2348, 0.8359, 0.2348), (-0.2382, 0.8442, 0.2382), (-0.2286, 0.8525, 0.2286), (0.1837, 0.8046, 0.1837), (-0.1837, 0.8046, 0.1837), (0.1837, 0.8046, -0.1837), (-0.1837, 0.8046, -0.1837), (0.1253, 0.8046, 0.1253), (-0.1253, 0.8046, 0.1253), (0.1253, 0.8046, -0.1253), (-0.1253, 0.8046, -0.1253), (0.03887, 0.888, 0.03887), (0.001883, 0.9397, 0.001883), (0.03863, 0.8911, 0.03863), (0.03791, 0.8941, 0.03791), (0.03673, 0.897, 0.03673), (0.03511, 0.8996, 0.03511), (0.0331, 0.902, 0.0331), (0.03075, 0.904, 0.03075), (0.02811, 0.9056, 0.02811), (0.02526, 0.9068, 0.02526), (0.02225, 0.9075, 0.02225), (0.03887, 0.888, -0.03887), (0.001883, 0.9397, -0.001883), (0.03863, 0.8911, -0.03863), (0.03791, 0.8941, -0.03791), (0.03673, 0.897, -0.03673), (0.03511, 0.8996, -0.03511), (0.0331, 0.902, -0.0331), (0.03075, 0.904, -0.03075), (0.02811, 0.9056, -0.02811), (0.02526, 0.9068, -0.02526), (0.02225, 0.9075, -0.02225), (-0.03887, 0.888, -0.03887), (-0.001883, 0.9397, -0.001883), (-0.03863, 0.8911, -0.03863), (-0.03791, 0.8941, -0.03791), (-0.03673, 0.897, -0.03673), (-0.03511, 0.8996, -0.03511), (-0.0331, 0.902, -0.0331), (-0.03075, 0.904, -0.03075), (-0.02811, 0.9056, -0.02811), (-0.02526, 0.9068, -0.02526), (-0.02225, 0.9075, -0.02225), (-0.001883, 0.9397, 0.001883), (-0.03887, 0.888, 0.03887), (-0.02225, 0.9075, 0.02225), (-0.02526, 0.9068, 0.02526), (-0.02811, 0.9056, 0.02811), (-0.03075, 0.904, 0.03075), (-0.0331, 0.902, 0.0331), (-0.03511, 0.8996, 0.03511), (-0.03673, 0.897, 0.03673), (-0.03791, 0.8941, 0.03791), (-0.03863, 0.8911, 0.03863), (0.07681, 0.8046, 0.07681), (0.03887, 0.8426, 0.03887), (0.07087, 0.8051, 0.07087), (0.06509, 0.8065, 0.06509), (0.05959, 0.8088, 0.05959), (0.05451, 0.8119, 0.05451), (0.04999, 0.8157, 0.04999), (0.04612, 0.8203, 0.04612), (0.04301, 0.8253, 0.04301), (0.04073, 0.8308, 0.04073), (0.03934, 0.8366, 0.03934), (0.07681, 0.8046, -0.07681), (0.03887, 0.8426, -0.03887), (0.07087, 0.8051, -0.07087), (0.06509, 0.8065, -0.06509), (0.05959, 0.8088, -0.05959), (0.05451, 0.8119, -0.05451), (0.04999, 0.8157, -0.04999), (0.04612, 0.8203, -0.04612), (0.04301, 0.8253, -0.04301), (0.04073, 0.8308, -0.04073), (0.03934, 0.8366, -0.03934), (-0.07681, 0.8046, -0.07681), (-0.03887, 0.8426, -0.03887), (-0.07087, 0.8051, -0.07087), (-0.06509, 0.8065, -0.06509), (-0.05959, 0.8088, -0.05959), (-0.05451, 0.8119, -0.05451), (-0.04999, 0.8157, -0.04999), (-0.04612, 0.8203, -0.04612), (-0.04301, 0.8253, -0.04301), (-0.04073, 0.8308, -0.04073), (-0.03934, 0.8366, -0.03934), (-0.03887, 0.8426, 0.03887), (-0.07681, 0.8046, 0.07681), (-0.03934, 0.8366, 0.03934), (-0.04073, 0.8308, 0.04073), (-0.04301, 0.8253, 0.04301), (-0.04612, 0.8203, 0.04612), (-0.04999, 0.8157, 0.04999), (-0.05451, 0.8119, 0.05451), (-0.05959, 0.8088, 0.05959), (-0.06509, 0.8065, 0.06509), (-0.07087, 0.8051, 0.07087), (0.01917, 0.9077, 0.01917), (-0.01917, 0.9077, 0.01917), (0.01917, 0.9077, -0.01917), (-0.01917, 0.9077, -0.01917)], [], [(12, 13, 26, 27), (15, 10, 21, 22), (17, 18, 14, 9), (19, 16, 10, 15), (17, 9, 0, 2), (9, 10, 1, 0), (10, 16, 3, 1), (16, 17, 2, 3), (18, 19, 7, 6), (14, 18, 6, 4), (19, 15, 5, 7), (15, 14, 4, 5), (11, 8, 17, 16), (8, 13, 18, 17), (12, 11, 16, 19), (13, 12, 19, 18), (23, 22, 21, 20), (14, 15, 22, 23), (13, 8, 25, 26), (10, 9, 20, 21), (9, 14, 23, 20), (11, 12, 27, 24), (8, 11, 24, 25), (24, 27, 58, 28), (27, 26, 48, 58), (26, 25, 38, 48), (105, 72, 68, 71), (68, 69, 39, 37), (37, 39, 40, 36), (36, 40, 41, 35), (35, 41, 42, 34), (34, 42, 43, 33), (33, 43, 44, 32), (32, 44, 45, 31), (31, 45, 46, 30), (30, 46, 47, 29), (29, 47, 38, 28), (48, 38, 47, 57), (57, 47, 46, 56), (56, 46, 45, 55), (55, 45, 44, 54), (54, 44, 43, 53), (53, 43, 42, 52), (52, 42, 41, 51), (51, 41, 40, 50), (50, 40, 39, 49), (49, 39, 69, 70), (28, 58, 59, 29), (29, 59, 60, 30), (30, 60, 61, 31), (31, 61, 62, 32), (32, 62, 63, 33), (33, 63, 64, 34), (34, 64, 65, 35), (35, 65, 66, 36), (36, 66, 67, 37), (37, 67, 71, 68), (58, 48, 57, 59), (59, 57, 56, 60), (60, 56, 55, 61), (61, 55, 54, 62), (62, 54, 53, 63), (63, 53, 52, 64), (64, 52, 51, 65), (65, 51, 50, 66), (66, 50, 49, 67), (67, 49, 70, 71), (25, 24, 28, 38), (95, 105, 71, 70), (84, 95, 70, 69), (94, 83, 136, 126), (73, 83, 85, 82), (82, 85, 86, 81), (81, 86, 87, 80), (80, 87, 88, 79), (79, 88, 89, 78), (78, 89, 90, 77), (77, 90, 91, 76), (76, 91, 92, 75), (75, 92, 93, 74), (74, 93, 84, 72), (83, 94, 96, 85), (85, 96, 97, 86), (86, 97, 98, 87), (87, 98, 99, 88), (88, 99, 100, 89), (89, 100, 101, 90), (90, 101, 102, 91), (91, 102, 103, 92), (92, 103, 104, 93), (93, 104, 95, 84), (106, 73, 82, 115), (115, 82, 81, 114), (114, 81, 80, 113), (113, 80, 79, 112), (112, 79, 78, 111), (111, 78, 77, 110), (110, 77, 76, 109), (109, 76, 75, 108), (108, 75, 74, 107), (107, 74, 72, 105), (94, 106, 115, 96), (96, 115, 114, 97), (97, 114, 113, 98), (98, 113, 112, 99), (99, 112, 111, 100), (100, 111, 110, 101), (101, 110, 109, 102), (102, 109, 108, 103), (103, 108, 107, 104), (104, 107, 105, 95), (72, 84, 69, 68), (83, 73, 146, 136), (73, 106, 116, 146), (156, 157, 147, 117), (117, 147, 148, 118), (118, 148, 149, 119), (119, 149, 150, 120), (120, 150, 151, 121), (121, 151, 152, 122), (122, 152, 153, 123), (123, 153, 154, 124), (124, 154, 155, 125), (125, 155, 146, 116), (158, 156, 117, 127), (127, 117, 118, 128), (128, 118, 119, 129), (129, 119, 120, 130), (130, 120, 121, 131), (131, 121, 122, 132), (132, 122, 123, 133), (133, 123, 124, 134), (134, 124, 125, 135), (135, 125, 116, 126), (159, 158, 127, 137), (137, 127, 128, 138), (138, 128, 129, 139), (139, 129, 130, 140), (140, 130, 131, 141), (141, 131, 132, 142), (142, 132, 133, 143), (143, 133, 134, 144), (144, 134, 135, 145), (145, 135, 126, 136), (157, 159, 137, 147), (147, 137, 138, 148), (148, 138, 139, 149), (149, 139, 140, 150), (150, 140, 141, 151), (151, 141, 142, 152), (152, 142, 143, 153), (153, 143, 144, 154), (154, 144, 145, 155), (155, 145, 136, 146), (106, 94, 126, 116), (160, 161, 157, 156), (162, 160, 156, 158), (163, 162, 158, 159), (161, 163, 159, 157), (209, 220, 175, 164), (220, 231, 186, 175), (231, 241, 198, 186), (219, 208, 160, 162), (230, 219, 162, 163), (242, 230, 163, 161), (187, 197, 165, 176), (252, 253, 199, 174), (174, 199, 200, 173), (173, 200, 201, 172), (172, 201, 202, 171), (171, 202, 203, 170), (170, 203, 204, 169), (169, 204, 205, 168), (168, 205, 206, 167), (167, 206, 207, 166), (166, 207, 198, 164), (254, 252, 174, 185), (185, 174, 173, 184), (184, 173, 172, 183), (183, 172, 171, 182), (182, 171, 170, 181), (181, 170, 169, 180), (180, 169, 168, 179), (179, 168, 167, 178), (178, 167, 166, 177), (177, 166, 164, 175), (255, 254, 185, 196), (196, 185, 184, 195), (195, 184, 183, 194), (194, 183, 182, 193), (193, 182, 181, 192), (192, 181, 180, 191), (191, 180, 179, 190), (190, 179, 178, 189), (189, 178, 177, 188), (188, 177, 175, 186), (253, 255, 196, 199), (199, 196, 195, 200), (200, 195, 194, 201), (201, 194, 193, 202), (202, 193, 192, 203), (203, 192, 191, 204), (204, 191, 190, 205), (205, 190, 189, 206), (206, 189, 188, 207), (207, 188, 186, 198), (208, 242, 161, 160), (209, 241, 243, 218), (218, 243, 244, 217), (217, 244, 245, 216), (216, 245, 246, 215), (215, 246, 247, 214), (214, 247, 248, 213), (213, 248, 249, 212), (212, 249, 250, 211), (211, 250, 251, 210), (210, 251, 242, 208), (220, 209, 218, 229), (229, 218, 217, 228), (228, 217, 216, 227), (227, 216, 215, 226), (226, 215, 214, 225), (225, 214, 213, 224), (224, 213, 212, 223), (223, 212, 211, 222), (222, 211, 210, 221), (221, 210, 208, 219), (231, 220, 229, 240), (240, 229, 228, 239), (239, 228, 227, 238), (238, 227, 226, 237), (237, 226, 225, 236), (236, 225, 224, 235), (235, 224, 223, 234), (234, 223, 222, 233), (233, 222, 221, 232), (232, 221, 219, 230), (241, 231, 240, 243), (243, 240, 239, 244), (244, 239, 238, 245), (245, 238, 237, 246), (246, 237, 236, 247), (247, 236, 235, 248), (248, 235, 234, 249), (249, 234, 233, 250), (250, 233, 232, 251), (251, 232, 230, 242), (241, 209, 164, 198), (165, 197, 253, 252), (176, 165, 252, 254), (187, 176, 254, 255), (197, 187, 255, 253)])
me_cube_005.polygons.foreach_set('use_smooth', [0, 0, 0, 0, 0, 0, 0, 0, 0, 0, 0, 0, 0, 0, 0, 0, 0, 0, 0, 0, 0, 0, 0, 0, 0, 0, 0, 0, 0, 0, 0, 0, 0, 0, 0, 0, 0, 0, 0, 0, 0, 0, 0, 0, 0, 0, 0, 0, 0, 0, 0, 0, 0, 0, 0, 0, 0, 0, 0, 0, 0, 0, 0, 0, 0, 0, 0, 0, 0, 0, 0, 0, 0, 0, 0, 0, 0, 0, 0, 0, 0, 0, 0, 0, 0, 0, 0, 0, 0, 0, 0, 0, 0, 0, 0, 0, 0, 0, 0, 0, 0, 0, 0, 0, 0, 0, 0, 0, 0, 0, 0, 0, 0, 0, 0, 0, 0, 0, 0, 0, 0, 0, 0, 0, 0, 0, 0, 0, 0, 0, 0, 0, 0, 0, 0, 0, 0, 0, 0, 0, 0, 0, 0, 0, 0, 0, 0, 0, 0, 0, 0, 0, 0, 0, 0, 0, 0, 0, 0, 0, 0, 0, 0, 0, 0, 1, 0, 0, 0, 0, 0, 0, 0, 0, 0, 0, 0, 0, 0, 0, 0, 0, 0, 0, 0, 0, 0, 0, 0, 0, 0, 0, 0, 0, 0, 0, 0, 0, 0, 0, 0, 0, 0, 0, 0, 0, 0, 0, 0, 0, 0, 0, 0, 0, 0, 0, 0, 0, 0, 0, 0, 0, 0, 0, 0, 0, 0, 0, 0, 0, 0, 0, 0, 0, 0, 0, 0, 0, 0, 0, 0, 0, 0, 0, 0, 0, 0, 0, 1, 1, 1, 1])
_uv = me_cube_005.uv_layers.new(name='UVMap')
_uv.uv.foreach_set('vector', [0.625, 0.5, 0.375, 0.5, 0.375, 0.5, 0.625, 0.5, 0.625, 0.75, 0.875, 0.75, 0.875, 0.75, 0.625, 0.75, 0.125, 0.5, 0.375, 0.5, 0.375, 0.75, 0.125, 0.75, 0.625, 0.5, 0.875, 0.5, 0.875, 0.75, 0.625, 0.75, 0.125, 0.5, 0.125, 0.75, 0.125, 0.75, 0.125, 0.5, 0.375, 1.0, 0.625, 1.0, 0.625, 1.0, 0.375, 1.0, 0.875, 0.75, 0.875, 0.5, 0.875, 0.5, 0.875, 0.75, 0.0, 0.0, 0.0, 0.0, 0.0, 0.0, 0.0, 0.0, 0.0, 0.0, 0.0, 0.0, 0.0, 0.0, 0.0, 0.0, 0.375, 0.75, 0.375, 0.5, 0.375, 0.5, 0.375, 0.75, 0.625, 0.5, 0.625, 0.75, 0.625, 0.75, 0.625, 0.5, 0.625, 0.75, 0.375, 0.75, 0.375, 0.75, 0.625, 0.75, 0.625, 0.25, 0.375, 0.25, 0.375, 0.25, 0.625, 0.25, 0.375, 0.25, 0.375, 0.5, 0.375, 0.5, 0.375, 0.25, 0.625, 0.5, 0.625, 0.25, 0.625, 0.25, 0.625, 0.5, 0.375, 0.5, 0.625, 0.5, 0.625, 0.5, 0.375, 0.5, 0.375, 0.75, 0.625, 0.75, 0.625, 1.0, 0.375, 1.0, 0.375, 0.75, 0.625, 0.75, 0.625, 0.75, 0.375, 0.75, 0.375, 0.5, 0.375, 0.25, 0.375, 0.25, 0.375, 0.5, 0.625, 1.0, 0.375, 1.0, 0.375, 1.0, 0.625, 1.0, 0.125, 0.75, 0.375, 0.75, 0.375, 0.75, 0.125, 0.75, 0.625, 0.25, 0.625, 0.5, 0.625, 0.5, 0.625, 0.25, 0.375, 0.25, 0.625, 0.25, 0.625, 0.25, 0.375, 0.25, 0.625, 0.25, 0.625, 0.5, 0.625, 0.5, 0.625, 0.25, 0.625, 0.5, 0.375, 0.5, 0.375, 0.5, 0.625, 0.5, 0.375, 0.5, 0.375, 0.25, 0.375, 0.25, 0.375, 0.5, 0.6049, 0.4799, 0.6049, 0.2701, 0.6193, 0.2557, 0.6193, 0.4943, 0.6193, 0.2557, 0.3807, 0.2557, 0.3798, 0.2548, 0.6202, 0.2548, 0.6202, 0.2548, 0.3798, 0.2548, 0.379, 0.254, 0.621, 0.254, 0.621, 0.254, 0.379, 0.254, 0.3781, 0.2531, 0.6219, 0.2531, 0.6219, 0.2531, 0.3781, 0.2531, 0.3774, 0.2524, 0.6226, 0.2524, 0.6226, 0.2524, 0.3774, 0.2524, 0.3758, 0.2508, 0.6242, 0.2508, 0.6242, 0.2508, 0.3758, 0.2508, 0.3755, 0.2505, 0.6245, 0.2505, 0.6245, 0.2505, 0.3755, 0.2505, 0.3753, 0.2503, 0.6247, 0.2503, 0.6247, 0.2503, 0.3753, 0.2503, 0.3751, 0.2501, 0.6249, 0.2501, 0.6249, 0.2501, 0.3751, 0.2501, 0.375, 0.25, 0.625, 0.25, 0.625, 0.25, 0.375, 0.25, 0.375, 0.25, 0.625, 0.25, 0.375, 0.5, 0.375, 0.25, 0.375, 0.25, 0.375, 0.5, 0.375, 0.5, 0.375, 0.25, 0.3751, 0.2501, 0.3751, 0.4999, 0.3751, 0.4999, 0.3751, 0.2501, 0.3753, 0.2503, 0.3753, 0.4997, 0.3753, 0.4997, 0.3753, 0.2503, 0.3755, 0.2505, 0.3755, 0.4995, 0.3755, 0.4995, 0.3755, 0.2505, 0.3758, 0.2508, 0.3758, 0.4992, 0.3758, 0.4992, 0.3758, 0.2508, 0.3774, 0.2524, 0.3774, 0.4976, 0.3774, 0.4976, 0.3774, 0.2524, 0.3781, 0.2531, 0.3781, 0.4969, 0.3781, 0.4969, 0.3781, 0.2531, 0.379, 0.254, 0.379, 0.496, 0.379, 0.496, 0.379, 0.254, 0.3798, 0.2548, 0.3798, 0.4952, 0.3798, 0.4952, 0.3798, 0.2548, 0.3807, 0.2557, 0.3807, 0.4943, 0.625, 0.25, 0.625, 0.5, 0.625, 0.5, 0.625, 0.25, 0.625, 0.25, 0.625, 0.5, 0.6249, 0.4999, 0.6249, 0.2501, 0.6249, 0.2501, 0.6249, 0.4999, 0.6247, 0.4997, 0.6247, 0.2503, 0.6247, 0.2503, 0.6247, 0.4997, 0.6245, 0.4995, 0.6245, 0.2505, 0.6245, 0.2505, 0.6245, 0.4995, 0.6242, 0.4992, 0.6242, 0.2508, 0.6242, 0.2508, 0.6242, 0.4992, 0.6226, 0.4976, 0.6226, 0.2524, 0.6226, 0.2524, 0.6226, 0.4976, 0.6219, 0.4969, 0.6219, 0.2531, 0.6219, 0.2531, 0.6219, 0.4969, 0.621, 0.496, 0.621, 0.254, 0.621, 0.254, 0.621, 0.496, 0.6202, 0.4952, 0.6202, 0.2548, 0.6202, 0.2548, 0.6202, 0.4952, 0.6193, 0.4943, 0.6193, 0.2557, 0.625, 0.5, 0.375, 0.5, 0.375, 0.5, 0.625, 0.5, 0.625, 0.5, 0.375, 0.5, 0.3751, 0.4999, 0.6249, 0.4999, 0.6249, 0.4999, 0.3751, 0.4999, 0.3753, 0.4997, 0.6247, 0.4997, 0.6247, 0.4997, 0.3753, 0.4997, 0.3755, 0.4995, 0.6245, 0.4995, 0.6245, 0.4995, 0.3755, 0.4995, 0.3758, 0.4992, 0.6242, 0.4992, 0.6242, 0.4992, 0.3758, 0.4992, 0.3774, 0.4976, 0.6226, 0.4976, 0.6226, 0.4976, 0.3774, 0.4976, 0.3781, 0.4969, 0.6219, 0.4969, 0.6219, 0.4969, 0.3781, 0.4969, 0.379, 0.496, 0.621, 0.496, 0.621, 0.496, 0.379, 0.496, 0.3798, 0.4952, 0.6202, 0.4952, 0.6202, 0.4952, 0.3798, 0.4952, 0.3807, 0.4943, 0.6193, 0.4943, 0.375, 0.25, 0.625, 0.25, 0.625, 0.25, 0.375, 0.25, 0.3951, 0.4799, 0.6049, 0.4799, 0.6193, 0.4943, 0.3807, 0.4943, 0.3951, 0.2701, 0.3951, 0.4799, 0.3807, 0.4943, 0.3807, 0.2557, 0.4256, 0.4494, 0.4256, 0.3006, 0.4256, 0.3006, 0.4256, 0.4494, 0.5744, 0.3006, 0.4256, 0.3006, 0.4203, 0.2953, 0.5797, 0.2953, 0.5797, 0.2953, 0.4203, 0.2953, 0.4149, 0.2899, 0.5851, 0.2899, 0.5851, 0.2899, 0.4149, 0.2899, 0.4095, 0.2845, 0.5905, 0.2845, 0.5905, 0.2845, 0.4095, 0.2845, 0.4041, 0.2791, 0.5959, 0.2791, 0.5959, 0.2791, 0.4041, 0.2791, 0.3988, 0.2738, 0.6012, 0.2738, 0.6012, 0.2738, 0.3988, 0.2738, 0.398, 0.273, 0.602, 0.273, 0.602, 0.273, 0.398, 0.273, 0.3973, 0.2723, 0.6027, 0.2723, 0.6027, 0.2723, 0.3973, 0.2723, 0.3966, 0.2716, 0.6034, 0.2716, 0.6034, 0.2716, 0.3966, 0.2716, 0.3959, 0.2709, 0.6041, 0.2709, 0.6041, 0.2709, 0.3959, 0.2709, 0.3951, 0.2701, 0.6049, 0.2701, 0.4256, 0.3006, 0.4256, 0.4494, 0.4203, 0.4547, 0.4203, 0.2953, 0.4203, 0.2953, 0.4203, 0.4547, 0.4149, 0.4601, 0.4149, 0.2899, 0.4149, 0.2899, 0.4149, 0.4601, 0.4095, 0.4655, 0.4095, 0.2845, 0.4095, 0.2845, 0.4095, 0.4655, 0.4041, 0.4709, 0.4041, 0.2791, 0.4041, 0.2791, 0.4041, 0.4709, 0.3988, 0.4762, 0.3988, 0.2738, 0.3988, 0.2738, 0.3988, 0.4762, 0.398, 0.477, 0.398, 0.273, 0.398, 0.273, 0.398, 0.477, 0.3973, 0.4777, 0.3973, 0.2723, 0.3973, 0.2723, 0.3973, 0.4777, 0.3966, 0.4784, 0.3966, 0.2716, 0.3966, 0.2716, 0.3966, 0.4784, 0.3959, 0.4791, 0.3959, 0.2709, 0.3959, 0.2709, 0.3959, 0.4791, 0.3951, 0.4799, 0.3951, 0.2701, 0.5744, 0.4494, 0.5744, 0.3006, 0.5797, 0.2953, 0.5797, 0.4547, 0.5797, 0.4547, 0.5797, 0.2953, 0.5851, 0.2899, 0.5851, 0.4601, 0.5851, 0.4601, 0.5851, 0.2899, 0.5905, 0.2845, 0.5905, 0.4655, 0.5905, 0.4655, 0.5905, 0.2845, 0.5959, 0.2791, 0.5959, 0.4709, 0.5959, 0.4709, 0.5959, 0.2791, 0.6012, 0.2738, 0.6012, 0.4762, 0.6012, 0.4762, 0.6012, 0.2738, 0.602, 0.273, 0.602, 0.477, 0.602, 0.477, 0.602, 0.273, 0.6027, 0.2723, 0.6027, 0.4777, 0.6027, 0.4777, 0.6027, 0.2723, 0.6034, 0.2716, 0.6034, 0.4784, 0.6034, 0.4784, 0.6034, 0.2716, 0.6041, 0.2709, 0.6041, 0.4791, 0.6041, 0.4791, 0.6041, 0.2709, 0.6049, 0.2701, 0.6049, 0.4799, 0.4256, 0.4494, 0.5744, 0.4494, 0.5797, 0.4547, 0.4203, 0.4547, 0.4203, 0.4547, 0.5797, 0.4547, 0.5851, 0.4601, 0.4149, 0.4601, 0.4149, 0.4601, 0.5851, 0.4601, 0.5905, 0.4655, 0.4095, 0.4655, 0.4095, 0.4655, 0.5905, 0.4655, 0.5959, 0.4709, 0.4041, 0.4709, 0.4041, 0.4709, 0.5959, 0.4709, 0.6012, 0.4762, 0.3988, 0.4762, 0.3988, 0.4762, 0.6012, 0.4762, 0.602, 0.477, 0.398, 0.477, 0.398, 0.477, 0.602, 0.477, 0.6027, 0.4777, 0.3973, 0.4777, 0.3973, 0.4777, 0.6027, 0.4777, 0.6034, 0.4784, 0.3966, 0.4784, 0.3966, 0.4784, 0.6034, 0.4784, 0.6041, 0.4791, 0.3959, 0.4791, 0.3959, 0.4791, 0.6041, 0.4791, 0.6049, 0.4799, 0.3951, 0.4799, 0.6049, 0.2701, 0.3951, 0.2701, 0.3807, 0.2557, 0.6193, 0.2557, 0.4256, 0.3006, 0.5744, 0.3006, 0.5744, 0.3006, 0.4256, 0.3006, 0.5744, 0.3006, 0.5744, 0.4494, 0.5744, 0.4494, 0.5744, 0.3006, 0.5567, 0.4317, 0.5567, 0.3183, 0.5595, 0.3155, 0.5595, 0.4345, 0.5595, 0.4345, 0.5595, 0.3155, 0.5622, 0.3128, 0.5622, 0.4372, 0.5622, 0.4372, 0.5622, 0.3128, 0.5647, 0.3103, 0.5647, 0.4397, 0.5647, 0.4397, 0.5647, 0.3103, 0.5671, 0.3079, 0.5671, 0.4421, 0.5671, 0.4421, 0.5671, 0.3079, 0.5718, 0.3032, 0.5718, 0.4468, 0.5718, 0.4468, 0.5718, 0.3032, 0.5727, 0.3023, 0.5727, 0.4477, 0.5727, 0.4477, 0.5727, 0.3023, 0.5734, 0.3016, 0.5734, 0.4484, 0.5734, 0.4484, 0.5734, 0.3016, 0.5739, 0.3011, 0.5739, 0.4489, 0.5739, 0.4489, 0.5739, 0.3011, 0.5743, 0.3007, 0.5743, 0.4493, 0.5743, 0.4493, 0.5743, 0.3007, 0.5744, 0.3006, 0.5744, 0.4494, 0.4433, 0.4317, 0.5567, 0.4317, 0.5595, 0.4345, 0.4405, 0.4345, 0.4405, 0.4345, 0.5595, 0.4345, 0.5622, 0.4372, 0.4378, 0.4372, 0.4378, 0.4372, 0.5622, 0.4372, 0.5647, 0.4397, 0.4353, 0.4397, 0.4353, 0.4397, 0.5647, 0.4397, 0.5671, 0.4421, 0.4329, 0.4421, 0.4329, 0.4421, 0.5671, 0.4421, 0.5718, 0.4468, 0.4282, 0.4468, 0.4282, 0.4468, 0.5718, 0.4468, 0.5727, 0.4477, 0.4273, 0.4477, 0.4273, 0.4477, 0.5727, 0.4477, 0.5734, 0.4484, 0.4266, 0.4484, 0.4266, 0.4484, 0.5734, 0.4484, 0.5739, 0.4489, 0.4261, 0.4489, 0.4261, 0.4489, 0.5739, 0.4489, 0.5743, 0.4493, 0.4257, 0.4493, 0.4257, 0.4493, 0.5743, 0.4493, 0.5744, 0.4494, 0.4256, 0.4494, 0.4433, 0.3183, 0.4433, 0.4317, 0.4405, 0.4345, 0.4405, 0.3155, 0.4405, 0.3155, 0.4405, 0.4345, 0.4378, 0.4372, 0.4378, 0.3128, 0.4378, 0.3128, 0.4378, 0.4372, 0.4353, 0.4397, 0.4353, 0.3103, 0.4353, 0.3103, 0.4353, 0.4397, 0.4329, 0.4421, 0.4329, 0.3079, 0.4329, 0.3079, 0.4329, 0.4421, 0.4282, 0.4468, 0.4282, 0.3032, 0.4282, 0.3032, 0.4282, 0.4468, 0.4273, 0.4477, 0.4273, 0.3023, 0.4273, 0.3023, 0.4273, 0.4477, 0.4266, 0.4484, 0.4266, 0.3016, 0.4266, 0.3016, 0.4266, 0.4484, 0.4261, 0.4489, 0.4261, 0.3011, 0.4261, 0.3011, 0.4261, 0.4489, 0.4257, 0.4493, 0.4257, 0.3007, 0.4257, 0.3007, 0.4257, 0.4493, 0.4256, 0.4494, 0.4256, 0.3006, 0.5567, 0.3183, 0.4433, 0.3183, 0.4405, 0.3155, 0.5595, 0.3155, 0.5595, 0.3155, 0.4405, 0.3155, 0.4378, 0.3128, 0.5622, 0.3128, 0.5622, 0.3128, 0.4378, 0.3128, 0.4353, 0.3103, 0.5647, 0.3103, 0.5647, 0.3103, 0.4353, 0.3103, 0.4329, 0.3079, 0.5671, 0.3079, 0.5671, 0.3079, 0.4329, 0.3079, 0.4282, 0.3032, 0.5718, 0.3032, 0.5718, 0.3032, 0.4282, 0.3032, 0.4273, 0.3023, 0.5727, 0.3023, 0.5727, 0.3023, 0.4273, 0.3023, 0.4266, 0.3016, 0.5734, 0.3016, 0.5734, 0.3016, 0.4266, 0.3016, 0.4261, 0.3011, 0.5739, 0.3011, 0.5739, 0.3011, 0.4261, 0.3011, 0.4257, 0.3007, 0.5743, 0.3007, 0.5743, 0.3007, 0.4257, 0.3007, 0.4256, 0.3006, 0.5744, 0.3006, 0.5744, 0.4494, 0.4256, 0.4494, 0.4256, 0.4494, 0.5744, 0.4494, 0.5387, 0.4137, 0.5387, 0.3363, 0.5567, 0.3183, 0.5567, 0.4317, 0.4613, 0.4137, 0.5387, 0.4137, 0.5567, 0.4317, 0.4433, 0.4317, 0.4613, 0.3363, 0.4613, 0.4137, 0.4433, 0.4317, 0.4433, 0.3183, 0.5387, 0.3363, 0.4613, 0.3363, 0.4433, 0.3183, 0.5567, 0.3183, 0.512, 0.387, 0.488, 0.387, 0.488, 0.387, 0.512, 0.387, 0.488, 0.387, 0.488, 0.363, 0.488, 0.363, 0.488, 0.387, 0.488, 0.363, 0.512, 0.363, 0.512, 0.363, 0.488, 0.363, 0.4763, 0.3987, 0.5237, 0.3987, 0.5387, 0.4137, 0.4613, 0.4137, 0.4763, 0.3513, 0.4763, 0.3987, 0.4613, 0.4137, 0.4613, 0.3363, 0.5237, 0.3513, 0.4763, 0.3513, 0.4613, 0.3363, 0.5387, 0.3363, 0.4965, 0.3715, 0.5035, 0.3715, 0.5035, 0.3785, 0.4965, 0.3785, 0.5059, 0.3809, 0.5059, 0.3691, 0.5069, 0.3681, 0.5069, 0.3819, 0.5069, 0.3819, 0.5069, 0.3681, 0.5078, 0.3672, 0.5078, 0.3828, 0.5078, 0.3828, 0.5078, 0.3672, 0.5087, 0.3663, 0.5087, 0.3837, 0.5087, 0.3837, 0.5087, 0.3663, 0.5095, 0.3655, 0.5095, 0.3845, 0.5095, 0.3845, 0.5095, 0.3655, 0.5111, 0.3639, 0.5111, 0.3861, 0.5111, 0.3861, 0.5111, 0.3639, 0.5114, 0.3636, 0.5114, 0.3864, 0.5114, 0.3864, 0.5114, 0.3636, 0.5117, 0.3633, 0.5117, 0.3867, 0.5117, 0.3867, 0.5117, 0.3633, 0.5118, 0.3632, 0.5118, 0.3868, 0.5118, 0.3868, 0.5118, 0.3632, 0.512, 0.363, 0.512, 0.387, 0.512, 0.387, 0.512, 0.363, 0.512, 0.363, 0.512, 0.387, 0.4941, 0.3809, 0.5059, 0.3809, 0.5069, 0.3819, 0.4931, 0.3819, 0.4931, 0.3819, 0.5069, 0.3819, 0.5078, 0.3828, 0.4922, 0.3828, 0.4922, 0.3828, 0.5078, 0.3828, 0.5087, 0.3837, 0.4913, 0.3837, 0.4913, 0.3837, 0.5087, 0.3837, 0.5095, 0.3845, 0.4905, 0.3845, 0.4905, 0.3845, 0.5095, 0.3845, 0.5111, 0.3861, 0.4889, 0.3861, 0.4889, 0.3861, 0.5111, 0.3861, 0.5114, 0.3864, 0.4886, 0.3864, 0.4886, 0.3864, 0.5114, 0.3864, 0.5117, 0.3867, 0.4883, 0.3867, 0.4883, 0.3867, 0.5117, 0.3867, 0.5118, 0.3868, 0.4882, 0.3868, 0.4882, 0.3868, 0.5118, 0.3868, 0.512, 0.387, 0.488, 0.387, 0.488, 0.387, 0.512, 0.387, 0.512, 0.387, 0.488, 0.387, 0.4941, 0.3691, 0.4941, 0.3809, 0.4931, 0.3819, 0.4931, 0.3681, 0.4931, 0.3681, 0.4931, 0.3819, 0.4922, 0.3828, 0.4922, 0.3672, 0.4922, 0.3672, 0.4922, 0.3828, 0.4913, 0.3837, 0.4913, 0.3663, 0.4913, 0.3663, 0.4913, 0.3837, 0.4905, 0.3845, 0.4905, 0.3655, 0.4905, 0.3655, 0.4905, 0.3845, 0.4889, 0.3861, 0.4889, 0.3639, 0.4889, 0.3639, 0.4889, 0.3861, 0.4886, 0.3864, 0.4886, 0.3636, 0.4886, 0.3636, 0.4886, 0.3864, 0.4883, 0.3867, 0.4883, 0.3633, 0.4883, 0.3633, 0.4883, 0.3867, 0.4882, 0.3868, 0.4882, 0.3632, 0.4882, 0.3632, 0.4882, 0.3868, 0.488, 0.387, 0.488, 0.363, 0.488, 0.363, 0.488, 0.387, 0.488, 0.387, 0.488, 0.363, 0.5059, 0.3691, 0.4941, 0.3691, 0.4931, 0.3681, 0.5069, 0.3681, 0.5069, 0.3681, 0.4931, 0.3681, 0.4922, 0.3672, 0.5078, 0.3672, 0.5078, 0.3672, 0.4922, 0.3672, 0.4913, 0.3663, 0.5087, 0.3663, 0.5087, 0.3663, 0.4913, 0.3663, 0.4905, 0.3655, 0.5095, 0.3655, 0.5095, 0.3655, 0.4905, 0.3655, 0.4889, 0.3639, 0.5111, 0.3639, 0.5111, 0.3639, 0.4889, 0.3639, 0.4886, 0.3636, 0.5114, 0.3636, 0.5114, 0.3636, 0.4886, 0.3636, 0.4883, 0.3633, 0.5117, 0.3633, 0.5117, 0.3633, 0.4883, 0.3633, 0.4882, 0.3632, 0.5118, 0.3632, 0.5118, 0.3632, 0.4882, 0.3632, 0.488, 0.363, 0.512, 0.363, 0.512, 0.363, 0.488, 0.363, 0.488, 0.363, 0.512, 0.363, 0.5237, 0.3987, 0.5237, 0.3513, 0.5387, 0.3363, 0.5387, 0.4137, 0.512, 0.387, 0.512, 0.363, 0.5121, 0.3629, 0.5121, 0.3871, 0.5121, 0.3871, 0.5121, 0.3629, 0.5123, 0.3627, 0.5123, 0.3873, 0.5123, 0.3873, 0.5123, 0.3627, 0.5126, 0.3624, 0.5126, 0.3876, 0.5126, 0.3876, 0.5126, 0.3624, 0.5131, 0.3619, 0.5131, 0.3881, 0.5131, 0.3881, 0.5131, 0.3619, 0.512, 0.363, 0.512, 0.387, 0.512, 0.387, 0.512, 0.363, 0.5168, 0.3582, 0.5168, 0.3918, 0.5168, 0.3918, 0.5168, 0.3582, 0.5184, 0.3566, 0.5184, 0.3934, 0.5184, 0.3934, 0.5184, 0.3566, 0.5201, 0.3549, 0.5201, 0.3951, 0.5201, 0.3951, 0.5201, 0.3549, 0.5219, 0.3531, 0.5219, 0.3969, 0.5219, 0.3969, 0.5219, 0.3531, 0.5237, 0.3513, 0.5237, 0.3987, 0.488, 0.387, 0.512, 0.387, 0.5121, 0.3871, 0.4879, 0.3871, 0.4879, 0.3871, 0.5121, 0.3871, 0.5123, 0.3873, 0.4877, 0.3873, 0.4877, 0.3873, 0.5123, 0.3873, 0.5126, 0.3876, 0.4874, 0.3876, 0.4874, 0.3876, 0.5126, 0.3876, 0.5131, 0.3881, 0.4869, 0.3881, 0.4869, 0.3881, 0.5131, 0.3881, 0.512, 0.387, 0.488, 0.387, 0.488, 0.387, 0.512, 0.387, 0.5168, 0.3918, 0.4832, 0.3918, 0.4832, 0.3918, 0.5168, 0.3918, 0.5184, 0.3934, 0.4816, 0.3934, 0.4816, 0.3934, 0.5184, 0.3934, 0.5201, 0.3951, 0.4799, 0.3951, 0.4799, 0.3951, 0.5201, 0.3951, 0.5219, 0.3969, 0.4781, 0.3969, 0.4781, 0.3969, 0.5219, 0.3969, 0.5237, 0.3987, 0.4763, 0.3987, 0.488, 0.363, 0.488, 0.387, 0.4879, 0.3871, 0.4879, 0.3629, 0.4879, 0.3629, 0.4879, 0.3871, 0.4877, 0.3873, 0.4877, 0.3627, 0.4877, 0.3627, 0.4877, 0.3873, 0.4874, 0.3876, 0.4874, 0.3624, 0.4874, 0.3624, 0.4874, 0.3876, 0.4869, 0.3881, 0.4869, 0.3619, 0.4869, 0.3619, 0.4869, 0.3881, 0.488, 0.387, 0.488, 0.363, 0.488, 0.363, 0.488, 0.387, 0.4832, 0.3918, 0.4832, 0.3582, 0.4832, 0.3582, 0.4832, 0.3918, 0.4816, 0.3934, 0.4816, 0.3566, 0.4816, 0.3566, 0.4816, 0.3934, 0.4799, 0.3951, 0.4799, 0.3549, 0.4799, 0.3549, 0.4799, 0.3951, 0.4781, 0.3969, 0.4781, 0.3531, 0.4781, 0.3531, 0.4781, 0.3969, 0.4763, 0.3987, 0.4763, 0.3513, 0.512, 0.363, 0.488, 0.363, 0.4879, 0.3629, 0.5121, 0.3629, 0.5121, 0.3629, 0.4879, 0.3629, 0.4877, 0.3627, 0.5123, 0.3627, 0.5123, 0.3627, 0.4877, 0.3627, 0.4874, 0.3624, 0.5126, 0.3624, 0.5126, 0.3624, 0.4874, 0.3624, 0.4869, 0.3619, 0.5131, 0.3619, 0.5131, 0.3619, 0.4869, 0.3619, 0.488, 0.363, 0.512, 0.363, 0.512, 0.363, 0.488, 0.363, 0.4832, 0.3582, 0.5168, 0.3582, 0.5168, 0.3582, 0.4832, 0.3582, 0.4816, 0.3566, 0.5184, 0.3566, 0.5184, 0.3566, 0.4816, 0.3566, 0.4799, 0.3549, 0.5201, 0.3549, 0.5201, 0.3549, 0.4799, 0.3549, 0.4781, 0.3531, 0.5219, 0.3531, 0.5219, 0.3531, 0.4781, 0.3531, 0.4763, 0.3513, 0.5237, 0.3513, 0.512, 0.363, 0.512, 0.387, 0.512, 0.387, 0.512, 0.363, 0.5035, 0.3785, 0.5035, 0.3715, 0.5059, 0.3691, 0.5059, 0.3809, 0.4965, 0.3785, 0.5035, 0.3785, 0.5059, 0.3809, 0.4941, 0.3809, 0.4965, 0.3715, 0.4965, 0.3785, 0.4941, 0.3809, 0.4941, 0.3691, 0.5035, 0.3715, 0.4965, 0.3715, 0.4941, 0.3691, 0.5059, 0.3691])
me_cube_005.update()

# ---- objects
ob_sleeve = bpy.data.objects.new('Sleeve', me_cylinder)
ob_ext = bpy.data.objects.new('Ext', me_cube_001)
ob_extblock = bpy.data.objects.new('ExtBlock', me_cube_002)
ob_extblockborder = bpy.data.objects.new('ExtBlockBorder', me_cube_003)
ob_rebound = bpy.data.objects.new('Rebound', me_cube_004)
ob_band = bpy.data.objects.new('Band', me_cylinder_001)
ob_band_001 = bpy.data.objects.new('Band.001', me_cylinder_002)
ob_band_002 = bpy.data.objects.new('Band.002', me_cylinder_003)
ob_center = bpy.data.objects.new('Center', me_cube_005)

# ---- transforms, parenting, visibility, modifiers, constraints
ob_sleeve.location = (0.0, 0.0, 0.0)
ob_sleeve.scale = (0.2, 0.2, 5.0)
ob_ext.location = (0.0, 0.0, 5.669)
_m = ob_ext.modifiers.new('Mirror', 'MIRROR')
_m.use_clip = True
ob_extblock.location = (0.0, 0.0, 5.669)
_m = ob_extblock.modifiers.new('Mirror', 'MIRROR')
ob_extblockborder.location = (0.0, 0.0, 5.669)
_m = ob_extblockborder.modifiers.new('Mirror', 'MIRROR')
ob_rebound.location = (0.0, 0.0, 5.669)
_m = ob_rebound.modifiers.new('Mirror', 'MIRROR')
_m.use_axis = (True, True, False)
ob_band.location = (0.0, 0.0, -4.42)
ob_band.scale = (0.25, 0.25, 0.2761)
ob_band_001.location = (0.0, 0.0, 0.2801)
ob_band_001.scale = (0.25, 0.25, 0.2761)
ob_band_002.location = (0.0, 0.0, 4.764)
ob_band_002.scale = (0.25, 0.25, 0.2761)
ob_center.location = (0.0, 0.0, 5.669)
_m = ob_center.modifiers.new('Mirror', 'MIRROR')
_m.use_axis = (True, True, False)
_m.use_clip = True

# ---- collection membership
scene.collection.objects.link(ob_sleeve)
scene.collection.objects.link(ob_ext)
scene.collection.objects.link(ob_extblock)
scene.collection.objects.link(ob_extblockborder)
scene.collection.objects.link(ob_rebound)
scene.collection.objects.link(ob_band)
scene.collection.objects.link(ob_band_001)
scene.collection.objects.link(ob_band_002)
scene.collection.objects.link(ob_center)

# ---- scene / render settings (as saved in the file)
scene.frame_start = 1; scene.frame_end = 250; scene.frame_set(1)
scene.render.engine = 'BLENDER_EEVEE_NEXT'
scene.cycles.sampling_pattern = 'TABULATED_SOBOL'
scene.view_settings.view_transform = 'Filmic'
bpy.context.view_layer.update()

# ---- added for rendering (the .blend has no active camera and no usable light): camera, sun
cam_auto = bpy.data.cameras.new('AutoCamera')
cam_auto.lens = 50.0
cam_auto.sensor_width = 36.0
cam_auto.clip_end = 1000.0
ob_auto_camera = bpy.data.objects.new('AutoCamera', cam_auto)
scene.collection.objects.link(ob_auto_camera)
ob_auto_camera.location = (12.4005, -14.8806, 10.6473)
ob_auto_camera.rotation_euler = (1.09748, -7.21219e-08, 0.694738)
scene.camera = ob_auto_camera
light_auto_sun = bpy.data.lights.new('AutoSun', 'SUN')
light_auto_sun.energy = 3.0
light_auto_sun.angle = 0.0523599
ob_auto_sun = bpy.data.objects.new('AutoSun', light_auto_sun)
scene.collection.objects.link(ob_auto_sun)
ob_auto_sun.rotation_euler = (0.872665, 0.174533, 0.523599)
bpy.context.view_layer.update()
